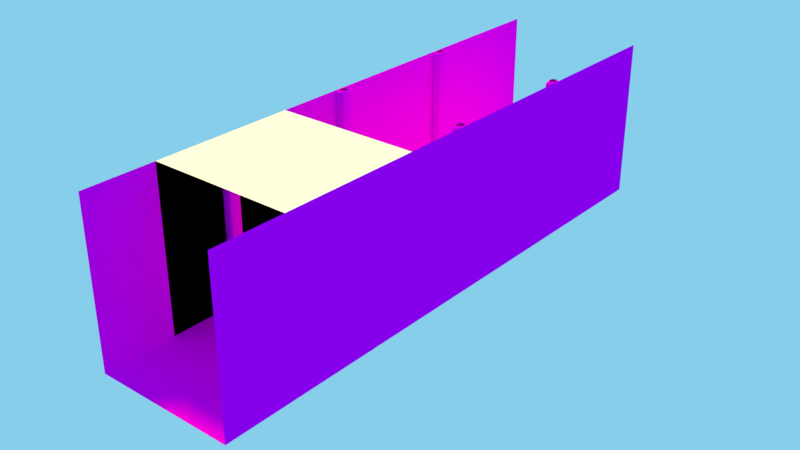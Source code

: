 # Source: walls_beams_floor01.blend  (saved by Blender 2.79.0; exported with 4.5.12 LTS)
import bpy
from mathutils import Matrix  # noqa: F401  (used for matrix-valued properties, if any)

bpy.ops.wm.read_factory_settings(use_empty=True)
scene = bpy.context.scene
scene.name = 'Scene'

# ---- collections
col_collection_1 = bpy.data.collections.new('Collection 1'); scene.collection.children.link(col_collection_1)

# ---- images (referenced by path relative to the original .blend; pixels are not part of the script)
import os
ASSET_DIR = os.environ.get("B2B_ASSET_DIR", "")  # directory of the original .blend (textures are referenced by path, not embedded)
HERE = os.path.dirname(os.path.abspath(__file__))  # packed textures are extracted next to this script under _unpacked/

def load_image(name, relpath, width, height, colorspace="sRGB"):
    """Load a texture the original file referenced (path relative to the .blend, or extracted next to this script)."""
    p = next((c for c in (os.path.join(HERE, relpath), os.path.join(ASSET_DIR, relpath)) if relpath and os.path.exists(c)), "")
    if p:
        img = bpy.data.images.load(p, check_existing=True)
        img.name = name
    else:  # same state as the original file: an image datablock whose file is absent (Cycles renders it pink)
        img = bpy.data.images.new(name, width, height)
        img.source = "FILE"
        img.filepath = "//" + (relpath or name)
    img.colorspace_settings.name = colorspace
    return img
img_oldwood01_jpg = load_image('oldWood01.jpg', 'oldWood01.jpg', 1024, 1024, 'sRGB')
img_stonewall01_jpg = load_image('stoneWall01.jpg', 'stoneWall01.jpg', 1024, 1024, 'sRGB')
img_stonefloor_jpg = load_image('stoneFloor.jpg', 'stoneFloor.jpg', 1024, 1024, 'sRGB')

# ---- materials (node trees are filled in below, after node groups)
mat_material_003 = bpy.data.materials.new('Material.003')
mat_material_003.alpha_threshold = 0.0
mat_material_003.preview_render_type = 'CUBE'
mat_material_003.roughness = 0.5
mat_material = bpy.data.materials.new('Material')
mat_material.alpha_threshold = 0.0
mat_material.preview_render_type = 'CUBE'
mat_material.roughness = 0.5
mat_material.line_color = (0.0, 0.0, 0.0, 1.0)
mat_floor = bpy.data.materials.new('floor')
mat_floor.alpha_threshold = 0.0
mat_floor.preview_render_type = 'FLAT'
mat_floor.roughness = 0.5
mat_wall = bpy.data.materials.new('wall')
mat_wall.alpha_threshold = 0.0
mat_wall.diffuse_color = (0.03522, 0.03522, 0.03522, 1.0)
mat_wall.roughness = 0.5
mat_wall_001 = bpy.data.materials.new('wall.001')
mat_wall_001.alpha_threshold = 0.0
mat_wall_001.roughness = 0.5

# ---- material node trees
mat_material_003.use_nodes = True; mat_material_003.node_tree.nodes.clear()
_N = mat_material_003.node_tree.nodes; _L = mat_material_003.node_tree.links
n0 = _N.new('ShaderNodeOutputMaterial'); n0.name = 'Material Output'; n0.location = (300, 300)
n1 = _N.new('ShaderNodeBsdfDiffuse'); n1.name = 'Diffuse BSDF'; n1.location = (10, 300)
n2 = _N.new('ShaderNodeTexImage'); n2.name = 'Image Texture'; n2.location = (-180, 300)
n2.width = 140
n2.image = img_oldwood01_jpg
_L.new(n1.outputs[0], n0.inputs[0])
_L.new(n2.outputs[0], n1.inputs[0])
n0.is_active_output = True
mat_material.use_nodes = True; mat_material.node_tree.nodes.clear()
_N = mat_material.node_tree.nodes; _L = mat_material.node_tree.links
n0 = _N.new('ShaderNodeOutputMaterial'); n0.name = 'Material Output'; n0.location = (300, 300)
n1 = _N.new('ShaderNodeBsdfDiffuse'); n1.name = 'Diffuse BSDF'; n1.location = (10, 300)
n2 = _N.new('ShaderNodeTexImage'); n2.name = 'Image Texture'; n2.location = (-180, 300)
n2.width = 140
n2.image = img_stonewall01_jpg
_L.new(n1.outputs[0], n0.inputs[0])
_L.new(n2.outputs[0], n1.inputs[0])
n0.is_active_output = True
mat_floor.use_nodes = True; mat_floor.node_tree.nodes.clear()
_N = mat_floor.node_tree.nodes; _L = mat_floor.node_tree.links
n0 = _N.new('ShaderNodeOutputMaterial'); n0.name = 'Material Output'; n0.location = (300, 300)
n1 = _N.new('ShaderNodeBsdfDiffuse'); n1.name = 'Diffuse BSDF'; n1.location = (10, 300)
n2 = _N.new('ShaderNodeTexImage'); n2.name = 'Image Texture'; n2.location = (-180, 300)
n2.width = 140
n2.image = img_stonefloor_jpg
_L.new(n1.outputs[0], n0.inputs[0])
_L.new(n2.outputs[0], n1.inputs[0])
n0.is_active_output = True

# ---- world
world_world = bpy.data.worlds.new('World'); scene.world = world_world
world_world.color = (0.2423, 0.6172, 0.8308)
world_world.use_sun_shadow = False
world_world.sun_shadow_jitter_overblur = 0.0
world_world.cycles.sampling_method = 'MANUAL'

# ---- lights
light_point_001 = bpy.data.lights.new('Point.001', 'SUN')
light_point_001.color = (0.7758, 0.5029, 0.04971)
light_point_001.transmission_factor = 0.0
light_point_001.angle = 0.1993
light_point_001.energy = 2.9
light_point_001.shadow_buffer_clip_start = 0.5
light_point_001.shadow_soft_size = 0.1
light_point_001.shadow_cascade_max_distance = 1000.0
light_point = bpy.data.lights.new('Point', 'SUN')
light_point.color = (0.7758, 0.5029, 0.04971)
light_point.transmission_factor = 0.0
light_point.angle = 0.1993
light_point.energy = 2.9
light_point.shadow_buffer_clip_start = 0.5
light_point.shadow_soft_size = 0.1
light_point.shadow_cascade_max_distance = 1000.0

# ---- meshes
me_cylinder_005 = bpy.data.meshes.new('Cylinder.005')
me_cylinder_005.from_pydata([(-0.04772, 0.05489, -1.139), (-0.02474, 0.02877, -1.139), (-0.03147, 0.04724, -1.139), (-0.02474, 0.02877, 1.139), (-0.04772, 0.05489, 1.139), (-0.03147, 0.04724, 1.139), (-0.02474, -0.02877, -1.139), (-0.04772, -0.05489, -1.139), (-0.03147, -0.04724, -1.139), (-0.04772, -0.05489, 1.139), (-0.02474, -0.02877, 1.139), (-0.03147, -0.04724, 1.139), (-0.08658, -0.05489, -1.139), (-0.1096, -0.02877, -1.139), (-0.1028, -0.04724, -1.139), (-0.1096, -0.02877, 1.139), (-0.08658, -0.05489, 1.139), (-0.1028, -0.04724, 1.139), (-0.1096, 0.02877, -1.139), (-0.08658, 0.05489, -1.139), (-0.1028, 0.04724, -1.139), (-0.08658, 0.05489, 1.139), (-0.1096, 0.02877, 1.139), (-0.1028, 0.04724, 1.139), (-0.01468, 0.0418, -1.127), (-0.03608, 0.06995, -1.125), (-0.02148, 0.08485, -1.092), (-0.00159, 0.06497, -1.092), (-0.02357, 0.05746, -1.13), (-0.01026, 0.0747, -1.111), (-0.02878, 0.08049, -1.11), (-0.007414, 0.07903, -1.092), (-0.005423, 0.05338, -1.111), (-0.01468, 0.0418, 1.127), (-0.00159, 0.06497, 1.092), (-0.02148, 0.08485, 1.092), (-0.03608, 0.06995, 1.125), (-0.005423, 0.05338, 1.111), (-0.01026, 0.0747, 1.111), (-0.007414, 0.07903, 1.092), (-0.02878, 0.08049, 1.11), (-0.02357, 0.05746, 1.13), (-0.01468, -0.0418, 1.127), (-0.03608, -0.06995, 1.125), (-0.02148, -0.08485, 1.092), (-0.00159, -0.06497, 1.092), (-0.02357, -0.05746, 1.13), (-0.01026, -0.0747, 1.111), (-0.02878, -0.08049, 1.11), (-0.007414, -0.07903, 1.092), (-0.005423, -0.05338, 1.111), (-0.01468, -0.0418, -1.127), (-0.00159, -0.06497, -1.092), (-0.02148, -0.08485, -1.092), (-0.03608, -0.06995, -1.125), (-0.005423, -0.05338, -1.111), (-0.01026, -0.0747, -1.111), (-0.007414, -0.07903, -1.092), (-0.02878, -0.08049, -1.11), (-0.02357, -0.05746, -1.13), (-0.09822, -0.06995, 1.125), (-0.1196, -0.0418, 1.127), (-0.1327, -0.06497, 1.092), (-0.1128, -0.08485, 1.092), (-0.1107, -0.05746, 1.13), (-0.124, -0.0747, 1.111), (-0.1289, -0.05338, 1.111), (-0.1269, -0.07903, 1.092), (-0.1055, -0.08049, 1.11), (-0.09822, -0.06995, -1.125), (-0.1128, -0.08485, -1.092), (-0.1327, -0.06497, -1.092), (-0.1196, -0.0418, -1.127), (-0.1055, -0.08049, -1.11), (-0.124, -0.0747, -1.111), (-0.1269, -0.07903, -1.092), (-0.1289, -0.05338, -1.111), (-0.1107, -0.05746, -1.13), (-0.1196, 0.0418, 1.127), (-0.09822, 0.06995, 1.125), (-0.1128, 0.08485, 1.092), (-0.1327, 0.06497, 1.092), (-0.1107, 0.05746, 1.13), (-0.124, 0.0747, 1.111), (-0.1055, 0.08049, 1.11), (-0.1269, 0.07903, 1.092), (-0.1289, 0.05338, 1.111), (-0.1196, 0.0418, -1.127), (-0.1327, 0.06497, -1.092), (-0.1128, 0.08485, -1.092), (-0.09822, 0.06995, -1.125), (-0.1289, 0.05338, -1.111), (-0.124, 0.0747, -1.111), (-0.1269, 0.07903, -1.092), (-0.1055, 0.08049, -1.11), (-0.1107, 0.05746, -1.13)], [], [(79, 21, 4, 36), (13, 72, 87, 18), (53, 44, 63, 70), (27, 34, 45, 52), (7, 54, 69, 12), (33, 3, 10, 42), (61, 15, 22, 78), (43, 9, 16, 60), (71, 62, 81, 88), (19, 90, 25, 0), (89, 80, 35, 26), (24, 28, 29, 32), (25, 30, 29, 28), (26, 31, 29, 30), (27, 32, 29, 31), (33, 37, 38, 41), (34, 39, 38, 37), (35, 40, 38, 39), (36, 41, 38, 40), (42, 46, 47, 50), (43, 48, 47, 46), (44, 49, 47, 48), (45, 50, 47, 49), (51, 55, 56, 59), (52, 57, 56, 55), (53, 58, 56, 57), (54, 59, 56, 58), (60, 64, 65, 68), (61, 66, 65, 64), (62, 67, 65, 66), (63, 68, 65, 67), (69, 73, 74, 77), (70, 75, 74, 73), (71, 76, 74, 75), (72, 77, 74, 76), (78, 82, 83, 86), (79, 84, 83, 82), (80, 85, 83, 84), (81, 86, 83, 85), (87, 91, 92, 95), (88, 93, 92, 91), (89, 94, 92, 93), (90, 95, 92, 94), (36, 4, 5, 41), (41, 5, 3, 33), (54, 7, 8, 59), (59, 8, 6, 51), (72, 13, 14, 77), (77, 14, 12, 69), (90, 19, 20, 95), (95, 20, 18, 87), (0, 25, 28, 2), (2, 28, 24, 1), (26, 35, 39, 31), (31, 39, 34, 27), (9, 43, 46, 11), (11, 46, 42, 10), (44, 53, 57, 49), (49, 57, 52, 45), (15, 61, 64, 17), (17, 64, 60, 16), (62, 71, 75, 67), (67, 75, 70, 63), (21, 79, 82, 23), (23, 82, 78, 22), (80, 89, 93, 85), (85, 93, 88, 81), (89, 26, 30, 94), (94, 30, 25, 90), (79, 36, 40, 84), (84, 40, 35, 80), (71, 88, 91, 76), (76, 91, 87, 72), (61, 78, 86, 66), (66, 86, 81, 62), (53, 70, 73, 58), (58, 73, 69, 54), (43, 60, 68, 48), (48, 68, 63, 44), (27, 52, 55, 32), (32, 55, 51, 24), (33, 42, 50, 37), (37, 50, 45, 34), (1, 24, 51, 6)])
me_cylinder_005.polygons.foreach_set('use_smooth', [0, 0, 1, 1, 0, 0, 0, 0, 1, 0, 1, 1, 1, 1, 1, 1, 1, 1, 1, 1, 1, 1, 1, 1, 1, 1, 1, 1, 1, 1, 1, 1, 1, 1, 1, 1, 1, 1, 1, 1, 1, 1, 1, 1, 1, 1, 1, 1, 1, 1, 1, 1, 1, 1, 1, 1, 1, 1, 1, 1, 1, 1, 1, 1, 1, 1, 1, 1, 1, 1, 1, 1, 1, 1, 1, 1, 1, 1, 1, 1, 1, 1, 1, 0])
_uv = me_cylinder_005.uv_layers.new(name='UVMap')
_uv.uv.foreach_set('vector', [0.1988, 0.9957, 0.1823, 1.0, 0.06773, 1.0, 0.05116, 0.9957, 0.4405, 0.5, 0.4547, 0.5037, 0.2953, 0.5037, 0.3095, 0.5, 0.04104, 0.3002, 0.959, 0.3002, 0.959, 0.4643, 0.04104, 0.4643, 0.04104, 0.05656, 0.959, 0.05656, 0.959, 0.2369, 0.04104, 0.2369, 0.6823, 0.5, 0.6988, 0.5043, 0.5512, 0.5043, 0.5677, 0.5, 0.9547, 0.9963, 0.9405, 1.0, 0.8095, 1.0, 0.7953, 0.9963, 0.4547, 0.9963, 0.4405, 1.0, 0.3095, 1.0, 0.2953, 0.9963, 0.6988, 0.9957, 0.6823, 1.0, 0.5677, 1.0, 0.5512, 0.9957, 0.04104, 0.5276, 0.959, 0.5276, 0.959, 0.7079, 0.04104, 0.7079, 0.1823, 0.5, 0.1988, 0.5043, 0.05116, 0.5043, 0.06773, 0.5, 0.04104, 0.7712, 0.959, 0.7712, 0.959, 0.9353, 0.04104, 0.9353, 0.03244, 0.0716, 0.03025, 0.02896, 0.03517, 0.02896, 0.03697, 0.07264, 0.03299, 0.9228, 0.03697, 0.9222, 0.03697, 0.9555, 0.03025, 0.971, 0.04104, 0.9353, 0.04104, 0.971, 0.03716, 0.971, 0.03697, 0.9222, 0.04104, 0.05656, 0.03697, 0.07264, 0.03697, 0.04305, 0.04104, 0.02896, 0.9676, 0.0716, 0.963, 0.07264, 0.963, 0.04305, 0.9697, 0.02896, 0.959, 0.05656, 0.959, 0.02896, 0.9628, 0.02896, 0.963, 0.07264, 0.959, 0.9353, 0.963, 0.9222, 0.963, 0.9555, 0.959, 0.971, 0.967, 0.9228, 0.9697, 0.971, 0.9648, 0.971, 0.963, 0.9222, 0.9676, 0.2218, 0.9697, 0.2645, 0.9634, 0.2649, 0.963, 0.2208, 0.967, 0.3127, 0.963, 0.3133, 0.9634, 0.2649, 0.9697, 0.2645, 0.959, 0.3002, 0.959, 0.2645, 0.9634, 0.2649, 0.963, 0.3133, 0.959, 0.2369, 0.963, 0.2208, 0.9634, 0.2649, 0.959, 0.2645, 0.03244, 0.2218, 0.03697, 0.2208, 0.03657, 0.2649, 0.03025, 0.2645, 0.04104, 0.2369, 0.04104, 0.2645, 0.03657, 0.2649, 0.03697, 0.2208, 0.04104, 0.3002, 0.03697, 0.3133, 0.03657, 0.2649, 0.04104, 0.2645, 0.03299, 0.3127, 0.03025, 0.2645, 0.03657, 0.2649, 0.03697, 0.3133, 0.967, 0.4518, 0.9697, 0.5, 0.9634, 0.4996, 0.963, 0.4512, 0.9676, 0.5426, 0.963, 0.5437, 0.9634, 0.4996, 0.9697, 0.5, 0.959, 0.5276, 0.959, 0.5, 0.9634, 0.4996, 0.963, 0.5437, 0.959, 0.4643, 0.963, 0.4512, 0.9634, 0.4996, 0.959, 0.5, 0.03299, 0.4518, 0.03697, 0.4512, 0.03657, 0.4996, 0.03025, 0.5, 0.04104, 0.4643, 0.04104, 0.5, 0.03657, 0.4996, 0.03697, 0.4512, 0.04104, 0.5276, 0.03697, 0.5437, 0.03657, 0.4996, 0.04104, 0.5, 0.03244, 0.5426, 0.03025, 0.5, 0.03657, 0.4996, 0.03697, 0.5437, 0.9676, 0.6929, 0.9697, 0.7355, 0.9634, 0.7359, 0.963, 0.6918, 0.967, 0.7837, 0.963, 0.7844, 0.9634, 0.7359, 0.9697, 0.7355, 0.959, 0.7712, 0.959, 0.7355, 0.9634, 0.7359, 0.963, 0.7844, 0.959, 0.7079, 0.963, 0.6918, 0.9634, 0.7359, 0.959, 0.7355, 0.03244, 0.6929, 0.03697, 0.6918, 0.03657, 0.7359, 0.03025, 0.7355, 0.04104, 0.7079, 0.04104, 0.7355, 0.03657, 0.7359, 0.03697, 0.6918, 0.04104, 0.7712, 0.03697, 0.7844, 0.03657, 0.7359, 0.04104, 0.7355, 0.03299, 0.7837, 0.03025, 0.7355, 0.03657, 0.7359, 0.03697, 0.7844, 0.967, 0.9228, 0.971, 0.9072, 0.971, 0.971, 0.9697, 0.971, 0.9697, 0.02896, 0.971, 0.02896, 0.971, 0.085, 0.9676, 0.0716, 0.03299, 0.3127, 0.02896, 0.3283, 0.02896, 0.2645, 0.03025, 0.2645, 0.03025, 0.2645, 0.02896, 0.2645, 0.02896, 0.2084, 0.03244, 0.2218, 0.03244, 0.5426, 0.02896, 0.556, 0.02896, 0.5, 0.03025, 0.5, 0.03025, 0.5, 0.02896, 0.5, 0.02896, 0.4362, 0.03299, 0.4518, 0.03299, 0.7837, 0.02896, 0.7993, 0.02896, 0.7355, 0.03025, 0.7355, 0.03025, 0.7355, 0.02896, 0.7355, 0.02896, 0.6795, 0.03244, 0.6929, 0.02896, 0.9072, 0.03299, 0.9228, 0.03025, 0.971, 0.02896, 0.971, 0.02896, 0.02896, 0.03025, 0.02896, 0.03244, 0.0716, 0.02896, 0.085, 0.04104, 0.9353, 0.959, 0.9353, 0.959, 0.971, 0.04104, 0.971, 0.04104, 0.02896, 0.959, 0.02896, 0.959, 0.05656, 0.04104, 0.05656, 0.971, 0.3283, 0.967, 0.3127, 0.9697, 0.2645, 0.971, 0.2645, 0.971, 0.2645, 0.9697, 0.2645, 0.9676, 0.2218, 0.971, 0.2084, 0.959, 0.3002, 0.04104, 0.3002, 0.04104, 0.2645, 0.959, 0.2645, 0.959, 0.2645, 0.04104, 0.2645, 0.04104, 0.2369, 0.959, 0.2369, 0.971, 0.556, 0.9676, 0.5426, 0.9697, 0.5, 0.971, 0.5, 0.971, 0.5, 0.9697, 0.5, 0.967, 0.4518, 0.971, 0.4362, 0.959, 0.5276, 0.04104, 0.5276, 0.04104, 0.5, 0.959, 0.5, 0.959, 0.5, 0.04104, 0.5, 0.04104, 0.4643, 0.959, 0.4643, 0.971, 0.7993, 0.967, 0.7837, 0.9697, 0.7355, 0.971, 0.7355, 0.971, 0.7355, 0.9697, 0.7355, 0.9676, 0.6929, 0.971, 0.6795, 0.959, 0.7712, 0.04104, 0.7712, 0.04104, 0.7355, 0.959, 0.7355, 0.959, 0.7355, 0.04104, 0.7355, 0.04104, 0.7079, 0.959, 0.7079, 0.04104, 0.7712, 0.04104, 0.9353, 0.03697, 0.9222, 0.03697, 0.7844, 0.03697, 0.7844, 0.03697, 0.9222, 0.03299, 0.9228, 0.03299, 0.7837, 0.967, 0.7837, 0.967, 0.9228, 0.963, 0.9222, 0.963, 0.7844, 0.963, 0.7844, 0.963, 0.9222, 0.959, 0.9353, 0.959, 0.7712, 0.04104, 0.5276, 0.04104, 0.7079, 0.03697, 0.6918, 0.03697, 0.5437, 0.03697, 0.5437, 0.03697, 0.6918, 0.03244, 0.6929, 0.03244, 0.5426, 0.9676, 0.5426, 0.9676, 0.6929, 0.963, 0.6918, 0.963, 0.5437, 0.963, 0.5437, 0.963, 0.6918, 0.959, 0.7079, 0.959, 0.5276, 0.04104, 0.3002, 0.04104, 0.4643, 0.03697, 0.4512, 0.03697, 0.3133, 0.03697, 0.3133, 0.03697, 0.4512, 0.03299, 0.4518, 0.03299, 0.3127, 0.967, 0.3127, 0.967, 0.4518, 0.963, 0.4512, 0.963, 0.3133, 0.963, 0.3133, 0.963, 0.4512, 0.959, 0.4643, 0.959, 0.3002, 0.04104, 0.05656, 0.04104, 0.2369, 0.03697, 0.2208, 0.03697, 0.07264, 0.03697, 0.07264, 0.03697, 0.2208, 0.03244, 0.2218, 0.03244, 0.0716, 0.9676, 0.0716, 0.9676, 0.2218, 0.963, 0.2208, 0.963, 0.07264, 0.963, 0.07264, 0.963, 0.2208, 0.959, 0.2369, 0.959, 0.05656, 0.9405, 0.5, 0.9547, 0.5037, 0.7953, 0.5037, 0.8095, 0.5])
me_cylinder_005.materials.append(mat_material_003)
me_cylinder_005.use_remesh_preserve_volume = False
me_cylinder_005.use_remesh_preserve_attributes = False
me_cylinder_005.use_mirror_vertex_groups = False
me_cylinder_005.update()
me_cylinder_004 = bpy.data.meshes.new('Cylinder.004')
me_cylinder_004.from_pydata([(-0.04772, 0.05489, -1.139), (-0.02474, 0.02877, -1.139), (-0.03147, 0.04724, -1.139), (-0.02474, 0.02877, 1.139), (-0.04772, 0.05489, 1.139), (-0.03147, 0.04724, 1.139), (-0.02474, -0.02877, -1.139), (-0.04772, -0.05489, -1.139), (-0.03147, -0.04724, -1.139), (-0.04772, -0.05489, 1.139), (-0.02474, -0.02877, 1.139), (-0.03147, -0.04724, 1.139), (-0.08658, -0.05489, -1.139), (-0.1096, -0.02877, -1.139), (-0.1028, -0.04724, -1.139), (-0.1096, -0.02877, 1.139), (-0.08658, -0.05489, 1.139), (-0.1028, -0.04724, 1.139), (-0.1096, 0.02877, -1.139), (-0.08658, 0.05489, -1.139), (-0.1028, 0.04724, -1.139), (-0.08658, 0.05489, 1.139), (-0.1096, 0.02877, 1.139), (-0.1028, 0.04724, 1.139), (-0.01468, 0.0418, -1.127), (-0.03608, 0.06995, -1.125), (-0.02148, 0.08485, -1.092), (-0.00159, 0.06497, -1.092), (-0.02357, 0.05746, -1.13), (-0.01026, 0.0747, -1.111), (-0.02878, 0.08049, -1.11), (-0.007414, 0.07903, -1.092), (-0.005423, 0.05338, -1.111), (-0.01468, 0.0418, 1.127), (-0.00159, 0.06497, 1.092), (-0.02148, 0.08485, 1.092), (-0.03608, 0.06995, 1.125), (-0.005423, 0.05338, 1.111), (-0.01026, 0.0747, 1.111), (-0.007414, 0.07903, 1.092), (-0.02878, 0.08049, 1.11), (-0.02357, 0.05746, 1.13), (-0.01468, -0.0418, 1.127), (-0.03608, -0.06995, 1.125), (-0.02148, -0.08485, 1.092), (-0.00159, -0.06497, 1.092), (-0.02357, -0.05746, 1.13), (-0.01026, -0.0747, 1.111), (-0.02878, -0.08049, 1.11), (-0.007414, -0.07903, 1.092), (-0.005423, -0.05338, 1.111), (-0.01468, -0.0418, -1.127), (-0.00159, -0.06497, -1.092), (-0.02148, -0.08485, -1.092), (-0.03608, -0.06995, -1.125), (-0.005423, -0.05338, -1.111), (-0.01026, -0.0747, -1.111), (-0.007414, -0.07903, -1.092), (-0.02878, -0.08049, -1.11), (-0.02357, -0.05746, -1.13), (-0.09822, -0.06995, 1.125), (-0.1196, -0.0418, 1.127), (-0.1327, -0.06497, 1.092), (-0.1128, -0.08485, 1.092), (-0.1107, -0.05746, 1.13), (-0.124, -0.0747, 1.111), (-0.1289, -0.05338, 1.111), (-0.1269, -0.07903, 1.092), (-0.1055, -0.08049, 1.11), (-0.09822, -0.06995, -1.125), (-0.1128, -0.08485, -1.092), (-0.1327, -0.06497, -1.092), (-0.1196, -0.0418, -1.127), (-0.1055, -0.08049, -1.11), (-0.124, -0.0747, -1.111), (-0.1269, -0.07903, -1.092), (-0.1289, -0.05338, -1.111), (-0.1107, -0.05746, -1.13), (-0.1196, 0.0418, 1.127), (-0.09822, 0.06995, 1.125), (-0.1128, 0.08485, 1.092), (-0.1327, 0.06497, 1.092), (-0.1107, 0.05746, 1.13), (-0.124, 0.0747, 1.111), (-0.1055, 0.08049, 1.11), (-0.1269, 0.07903, 1.092), (-0.1289, 0.05338, 1.111), (-0.1196, 0.0418, -1.127), (-0.1327, 0.06497, -1.092), (-0.1128, 0.08485, -1.092), (-0.09822, 0.06995, -1.125), (-0.1289, 0.05338, -1.111), (-0.124, 0.0747, -1.111), (-0.1269, 0.07903, -1.092), (-0.1055, 0.08049, -1.11), (-0.1107, 0.05746, -1.13)], [], [(79, 21, 4, 36), (13, 72, 87, 18), (53, 44, 63, 70), (27, 34, 45, 52), (7, 54, 69, 12), (33, 3, 10, 42), (61, 15, 22, 78), (43, 9, 16, 60), (71, 62, 81, 88), (19, 90, 25, 0), (89, 80, 35, 26), (24, 28, 29, 32), (25, 30, 29, 28), (26, 31, 29, 30), (27, 32, 29, 31), (33, 37, 38, 41), (34, 39, 38, 37), (35, 40, 38, 39), (36, 41, 38, 40), (42, 46, 47, 50), (43, 48, 47, 46), (44, 49, 47, 48), (45, 50, 47, 49), (51, 55, 56, 59), (52, 57, 56, 55), (53, 58, 56, 57), (54, 59, 56, 58), (60, 64, 65, 68), (61, 66, 65, 64), (62, 67, 65, 66), (63, 68, 65, 67), (69, 73, 74, 77), (70, 75, 74, 73), (71, 76, 74, 75), (72, 77, 74, 76), (78, 82, 83, 86), (79, 84, 83, 82), (80, 85, 83, 84), (81, 86, 83, 85), (87, 91, 92, 95), (88, 93, 92, 91), (89, 94, 92, 93), (90, 95, 92, 94), (36, 4, 5, 41), (41, 5, 3, 33), (54, 7, 8, 59), (59, 8, 6, 51), (72, 13, 14, 77), (77, 14, 12, 69), (90, 19, 20, 95), (95, 20, 18, 87), (0, 25, 28, 2), (2, 28, 24, 1), (26, 35, 39, 31), (31, 39, 34, 27), (9, 43, 46, 11), (11, 46, 42, 10), (44, 53, 57, 49), (49, 57, 52, 45), (15, 61, 64, 17), (17, 64, 60, 16), (62, 71, 75, 67), (67, 75, 70, 63), (21, 79, 82, 23), (23, 82, 78, 22), (80, 89, 93, 85), (85, 93, 88, 81), (89, 26, 30, 94), (94, 30, 25, 90), (79, 36, 40, 84), (84, 40, 35, 80), (71, 88, 91, 76), (76, 91, 87, 72), (61, 78, 86, 66), (66, 86, 81, 62), (53, 70, 73, 58), (58, 73, 69, 54), (43, 60, 68, 48), (48, 68, 63, 44), (27, 52, 55, 32), (32, 55, 51, 24), (33, 42, 50, 37), (37, 50, 45, 34), (1, 24, 51, 6)])
me_cylinder_004.polygons.foreach_set('use_smooth', [0, 0, 1, 1, 0, 0, 0, 0, 1, 0, 1, 1, 1, 1, 1, 1, 1, 1, 1, 1, 1, 1, 1, 1, 1, 1, 1, 1, 1, 1, 1, 1, 1, 1, 1, 1, 1, 1, 1, 1, 1, 1, 1, 1, 1, 1, 1, 1, 1, 1, 1, 1, 1, 1, 1, 1, 1, 1, 1, 1, 1, 1, 1, 1, 1, 1, 1, 1, 1, 1, 1, 1, 1, 1, 1, 1, 1, 1, 1, 1, 1, 1, 1, 0])
_uv = me_cylinder_004.uv_layers.new(name='UVMap')
_uv.uv.foreach_set('vector', [0.1988, 0.9957, 0.1823, 1.0, 0.06773, 1.0, 0.05116, 0.9957, 0.4405, 0.5, 0.4547, 0.5037, 0.2953, 0.5037, 0.3095, 0.5, 0.04104, 0.3002, 0.959, 0.3002, 0.959, 0.4643, 0.04104, 0.4643, 0.04104, 0.05656, 0.959, 0.05656, 0.959, 0.2369, 0.04104, 0.2369, 0.6823, 0.5, 0.6988, 0.5043, 0.5512, 0.5043, 0.5677, 0.5, 0.9547, 0.9963, 0.9405, 1.0, 0.8095, 1.0, 0.7953, 0.9963, 0.4547, 0.9963, 0.4405, 1.0, 0.3095, 1.0, 0.2953, 0.9963, 0.6988, 0.9957, 0.6823, 1.0, 0.5677, 1.0, 0.5512, 0.9957, 0.04104, 0.5276, 0.959, 0.5276, 0.959, 0.7079, 0.04104, 0.7079, 0.1823, 0.5, 0.1988, 0.5043, 0.05116, 0.5043, 0.06773, 0.5, 0.04104, 0.7712, 0.959, 0.7712, 0.959, 0.9353, 0.04104, 0.9353, 0.03244, 0.0716, 0.03025, 0.02896, 0.03517, 0.02896, 0.03697, 0.07264, 0.03299, 0.9228, 0.03697, 0.9222, 0.03697, 0.9555, 0.03025, 0.971, 0.04104, 0.9353, 0.04104, 0.971, 0.03716, 0.971, 0.03697, 0.9222, 0.04104, 0.05656, 0.03697, 0.07264, 0.03697, 0.04305, 0.04104, 0.02896, 0.9676, 0.0716, 0.963, 0.07264, 0.963, 0.04305, 0.9697, 0.02896, 0.959, 0.05656, 0.959, 0.02896, 0.9628, 0.02896, 0.963, 0.07264, 0.959, 0.9353, 0.963, 0.9222, 0.963, 0.9555, 0.959, 0.971, 0.967, 0.9228, 0.9697, 0.971, 0.9648, 0.971, 0.963, 0.9222, 0.9676, 0.2218, 0.9697, 0.2645, 0.9634, 0.2649, 0.963, 0.2208, 0.967, 0.3127, 0.963, 0.3133, 0.9634, 0.2649, 0.9697, 0.2645, 0.959, 0.3002, 0.959, 0.2645, 0.9634, 0.2649, 0.963, 0.3133, 0.959, 0.2369, 0.963, 0.2208, 0.9634, 0.2649, 0.959, 0.2645, 0.03244, 0.2218, 0.03697, 0.2208, 0.03657, 0.2649, 0.03025, 0.2645, 0.04104, 0.2369, 0.04104, 0.2645, 0.03657, 0.2649, 0.03697, 0.2208, 0.04104, 0.3002, 0.03697, 0.3133, 0.03657, 0.2649, 0.04104, 0.2645, 0.03299, 0.3127, 0.03025, 0.2645, 0.03657, 0.2649, 0.03697, 0.3133, 0.967, 0.4518, 0.9697, 0.5, 0.9634, 0.4996, 0.963, 0.4512, 0.9676, 0.5426, 0.963, 0.5437, 0.9634, 0.4996, 0.9697, 0.5, 0.959, 0.5276, 0.959, 0.5, 0.9634, 0.4996, 0.963, 0.5437, 0.959, 0.4643, 0.963, 0.4512, 0.9634, 0.4996, 0.959, 0.5, 0.03299, 0.4518, 0.03697, 0.4512, 0.03657, 0.4996, 0.03025, 0.5, 0.04104, 0.4643, 0.04104, 0.5, 0.03657, 0.4996, 0.03697, 0.4512, 0.04104, 0.5276, 0.03697, 0.5437, 0.03657, 0.4996, 0.04104, 0.5, 0.03244, 0.5426, 0.03025, 0.5, 0.03657, 0.4996, 0.03697, 0.5437, 0.9676, 0.6929, 0.9697, 0.7355, 0.9634, 0.7359, 0.963, 0.6918, 0.967, 0.7837, 0.963, 0.7844, 0.9634, 0.7359, 0.9697, 0.7355, 0.959, 0.7712, 0.959, 0.7355, 0.9634, 0.7359, 0.963, 0.7844, 0.959, 0.7079, 0.963, 0.6918, 0.9634, 0.7359, 0.959, 0.7355, 0.03244, 0.6929, 0.03697, 0.6918, 0.03657, 0.7359, 0.03025, 0.7355, 0.04104, 0.7079, 0.04104, 0.7355, 0.03657, 0.7359, 0.03697, 0.6918, 0.04104, 0.7712, 0.03697, 0.7844, 0.03657, 0.7359, 0.04104, 0.7355, 0.03299, 0.7837, 0.03025, 0.7355, 0.03657, 0.7359, 0.03697, 0.7844, 0.967, 0.9228, 0.971, 0.9072, 0.971, 0.971, 0.9697, 0.971, 0.9697, 0.02896, 0.971, 0.02896, 0.971, 0.085, 0.9676, 0.0716, 0.03299, 0.3127, 0.02896, 0.3283, 0.02896, 0.2645, 0.03025, 0.2645, 0.03025, 0.2645, 0.02896, 0.2645, 0.02896, 0.2084, 0.03244, 0.2218, 0.03244, 0.5426, 0.02896, 0.556, 0.02896, 0.5, 0.03025, 0.5, 0.03025, 0.5, 0.02896, 0.5, 0.02896, 0.4362, 0.03299, 0.4518, 0.03299, 0.7837, 0.02896, 0.7993, 0.02896, 0.7355, 0.03025, 0.7355, 0.03025, 0.7355, 0.02896, 0.7355, 0.02896, 0.6795, 0.03244, 0.6929, 0.02896, 0.9072, 0.03299, 0.9228, 0.03025, 0.971, 0.02896, 0.971, 0.02896, 0.02896, 0.03025, 0.02896, 0.03244, 0.0716, 0.02896, 0.085, 0.04104, 0.9353, 0.959, 0.9353, 0.959, 0.971, 0.04104, 0.971, 0.04104, 0.02896, 0.959, 0.02896, 0.959, 0.05656, 0.04104, 0.05656, 0.971, 0.3283, 0.967, 0.3127, 0.9697, 0.2645, 0.971, 0.2645, 0.971, 0.2645, 0.9697, 0.2645, 0.9676, 0.2218, 0.971, 0.2084, 0.959, 0.3002, 0.04104, 0.3002, 0.04104, 0.2645, 0.959, 0.2645, 0.959, 0.2645, 0.04104, 0.2645, 0.04104, 0.2369, 0.959, 0.2369, 0.971, 0.556, 0.9676, 0.5426, 0.9697, 0.5, 0.971, 0.5, 0.971, 0.5, 0.9697, 0.5, 0.967, 0.4518, 0.971, 0.4362, 0.959, 0.5276, 0.04104, 0.5276, 0.04104, 0.5, 0.959, 0.5, 0.959, 0.5, 0.04104, 0.5, 0.04104, 0.4643, 0.959, 0.4643, 0.971, 0.7993, 0.967, 0.7837, 0.9697, 0.7355, 0.971, 0.7355, 0.971, 0.7355, 0.9697, 0.7355, 0.9676, 0.6929, 0.971, 0.6795, 0.959, 0.7712, 0.04104, 0.7712, 0.04104, 0.7355, 0.959, 0.7355, 0.959, 0.7355, 0.04104, 0.7355, 0.04104, 0.7079, 0.959, 0.7079, 0.04104, 0.7712, 0.04104, 0.9353, 0.03697, 0.9222, 0.03697, 0.7844, 0.03697, 0.7844, 0.03697, 0.9222, 0.03299, 0.9228, 0.03299, 0.7837, 0.967, 0.7837, 0.967, 0.9228, 0.963, 0.9222, 0.963, 0.7844, 0.963, 0.7844, 0.963, 0.9222, 0.959, 0.9353, 0.959, 0.7712, 0.04104, 0.5276, 0.04104, 0.7079, 0.03697, 0.6918, 0.03697, 0.5437, 0.03697, 0.5437, 0.03697, 0.6918, 0.03244, 0.6929, 0.03244, 0.5426, 0.9676, 0.5426, 0.9676, 0.6929, 0.963, 0.6918, 0.963, 0.5437, 0.963, 0.5437, 0.963, 0.6918, 0.959, 0.7079, 0.959, 0.5276, 0.04104, 0.3002, 0.04104, 0.4643, 0.03697, 0.4512, 0.03697, 0.3133, 0.03697, 0.3133, 0.03697, 0.4512, 0.03299, 0.4518, 0.03299, 0.3127, 0.967, 0.3127, 0.967, 0.4518, 0.963, 0.4512, 0.963, 0.3133, 0.963, 0.3133, 0.963, 0.4512, 0.959, 0.4643, 0.959, 0.3002, 0.04104, 0.05656, 0.04104, 0.2369, 0.03697, 0.2208, 0.03697, 0.07264, 0.03697, 0.07264, 0.03697, 0.2208, 0.03244, 0.2218, 0.03244, 0.0716, 0.9676, 0.0716, 0.9676, 0.2218, 0.963, 0.2208, 0.963, 0.07264, 0.963, 0.07264, 0.963, 0.2208, 0.959, 0.2369, 0.959, 0.05656, 0.9405, 0.5, 0.9547, 0.5037, 0.7953, 0.5037, 0.8095, 0.5])
me_cylinder_004.materials.append(mat_material_003)
me_cylinder_004.use_remesh_preserve_volume = False
me_cylinder_004.use_remesh_preserve_attributes = False
me_cylinder_004.use_mirror_vertex_groups = False
me_cylinder_004.update()
me_cube_011 = bpy.data.meshes.new('Cube.011')
me_cube_011.from_pydata([(1.0, 1.0, -1.0), (1.0, -1.0, -1.0), (1.0, 1.0, 1.275), (1.0, -1.0, 1.275)], [], [(0, 2, 3, 1)])
_uv = me_cube_011.uv_layers.new(name='UVMap')
_uv.uv.foreach_set('vector', [0.0, 0.0, 2.464e-07, 1.0, 1.0, 1.0, 1.0, 0.0])
me_cube_011.materials.append(mat_material)
me_cube_011.use_remesh_preserve_volume = False
me_cube_011.use_remesh_preserve_attributes = False
me_cube_011.use_mirror_vertex_groups = False
me_cube_011.update()
me_cube_010 = bpy.data.meshes.new('Cube.010')
me_cube_010.from_pydata([(1.0, 1.0, -1.0), (1.0, -1.0, -1.0), (1.0, 1.0, 1.275), (1.0, -1.0, 1.275)], [], [(0, 2, 3, 1)])
_uv = me_cube_010.uv_layers.new(name='UVMap')
_uv.uv.foreach_set('vector', [0.0, 0.0, 2.464e-07, 1.0, 1.0, 1.0, 1.0, 0.0])
me_cube_010.materials.append(mat_material)
me_cube_010.use_remesh_preserve_volume = False
me_cube_010.use_remesh_preserve_attributes = False
me_cube_010.use_mirror_vertex_groups = False
me_cube_010.update()
me_cylinder_003 = bpy.data.meshes.new('Cylinder.003')
me_cylinder_003.from_pydata([(-0.04772, 0.05489, -1.139), (-0.02474, 0.02877, -1.139), (-0.03147, 0.04724, -1.139), (-0.02474, 0.02877, 1.139), (-0.04772, 0.05489, 1.139), (-0.03147, 0.04724, 1.139), (-0.02474, -0.02877, -1.139), (-0.04772, -0.05489, -1.139), (-0.03147, -0.04724, -1.139), (-0.04772, -0.05489, 1.139), (-0.02474, -0.02877, 1.139), (-0.03147, -0.04724, 1.139), (-0.08658, -0.05489, -1.139), (-0.1096, -0.02877, -1.139), (-0.1028, -0.04724, -1.139), (-0.1096, -0.02877, 1.139), (-0.08658, -0.05489, 1.139), (-0.1028, -0.04724, 1.139), (-0.1096, 0.02877, -1.139), (-0.08658, 0.05489, -1.139), (-0.1028, 0.04724, -1.139), (-0.08658, 0.05489, 1.139), (-0.1096, 0.02877, 1.139), (-0.1028, 0.04724, 1.139), (-0.01468, 0.0418, -1.127), (-0.03608, 0.06995, -1.125), (-0.02148, 0.08485, -1.092), (-0.00159, 0.06497, -1.092), (-0.02357, 0.05746, -1.13), (-0.01026, 0.0747, -1.111), (-0.02878, 0.08049, -1.11), (-0.007414, 0.07903, -1.092), (-0.005423, 0.05338, -1.111), (-0.01468, 0.0418, 1.127), (-0.00159, 0.06497, 1.092), (-0.02148, 0.08485, 1.092), (-0.03608, 0.06995, 1.125), (-0.005423, 0.05338, 1.111), (-0.01026, 0.0747, 1.111), (-0.007414, 0.07903, 1.092), (-0.02878, 0.08049, 1.11), (-0.02357, 0.05746, 1.13), (-0.01468, -0.0418, 1.127), (-0.03608, -0.06995, 1.125), (-0.02148, -0.08485, 1.092), (-0.00159, -0.06497, 1.092), (-0.02357, -0.05746, 1.13), (-0.01026, -0.0747, 1.111), (-0.02878, -0.08049, 1.11), (-0.007414, -0.07903, 1.092), (-0.005423, -0.05338, 1.111), (-0.01468, -0.0418, -1.127), (-0.00159, -0.06497, -1.092), (-0.02148, -0.08485, -1.092), (-0.03608, -0.06995, -1.125), (-0.005423, -0.05338, -1.111), (-0.01026, -0.0747, -1.111), (-0.007414, -0.07903, -1.092), (-0.02878, -0.08049, -1.11), (-0.02357, -0.05746, -1.13), (-0.09822, -0.06995, 1.125), (-0.1196, -0.0418, 1.127), (-0.1327, -0.06497, 1.092), (-0.1128, -0.08485, 1.092), (-0.1107, -0.05746, 1.13), (-0.124, -0.0747, 1.111), (-0.1289, -0.05338, 1.111), (-0.1269, -0.07903, 1.092), (-0.1055, -0.08049, 1.11), (-0.09822, -0.06995, -1.125), (-0.1128, -0.08485, -1.092), (-0.1327, -0.06497, -1.092), (-0.1196, -0.0418, -1.127), (-0.1055, -0.08049, -1.11), (-0.124, -0.0747, -1.111), (-0.1269, -0.07903, -1.092), (-0.1289, -0.05338, -1.111), (-0.1107, -0.05746, -1.13), (-0.1196, 0.0418, 1.127), (-0.09822, 0.06995, 1.125), (-0.1128, 0.08485, 1.092), (-0.1327, 0.06497, 1.092), (-0.1107, 0.05746, 1.13), (-0.124, 0.0747, 1.111), (-0.1055, 0.08049, 1.11), (-0.1269, 0.07903, 1.092), (-0.1289, 0.05338, 1.111), (-0.1196, 0.0418, -1.127), (-0.1327, 0.06497, -1.092), (-0.1128, 0.08485, -1.092), (-0.09822, 0.06995, -1.125), (-0.1289, 0.05338, -1.111), (-0.124, 0.0747, -1.111), (-0.1269, 0.07903, -1.092), (-0.1055, 0.08049, -1.11), (-0.1107, 0.05746, -1.13)], [], [(79, 21, 4, 36), (13, 72, 87, 18), (53, 44, 63, 70), (27, 34, 45, 52), (7, 54, 69, 12), (33, 3, 10, 42), (61, 15, 22, 78), (43, 9, 16, 60), (71, 62, 81, 88), (19, 90, 25, 0), (89, 80, 35, 26), (24, 28, 29, 32), (25, 30, 29, 28), (26, 31, 29, 30), (27, 32, 29, 31), (33, 37, 38, 41), (34, 39, 38, 37), (35, 40, 38, 39), (36, 41, 38, 40), (42, 46, 47, 50), (43, 48, 47, 46), (44, 49, 47, 48), (45, 50, 47, 49), (51, 55, 56, 59), (52, 57, 56, 55), (53, 58, 56, 57), (54, 59, 56, 58), (60, 64, 65, 68), (61, 66, 65, 64), (62, 67, 65, 66), (63, 68, 65, 67), (69, 73, 74, 77), (70, 75, 74, 73), (71, 76, 74, 75), (72, 77, 74, 76), (78, 82, 83, 86), (79, 84, 83, 82), (80, 85, 83, 84), (81, 86, 83, 85), (87, 91, 92, 95), (88, 93, 92, 91), (89, 94, 92, 93), (90, 95, 92, 94), (36, 4, 5, 41), (41, 5, 3, 33), (54, 7, 8, 59), (59, 8, 6, 51), (72, 13, 14, 77), (77, 14, 12, 69), (90, 19, 20, 95), (95, 20, 18, 87), (0, 25, 28, 2), (2, 28, 24, 1), (26, 35, 39, 31), (31, 39, 34, 27), (9, 43, 46, 11), (11, 46, 42, 10), (44, 53, 57, 49), (49, 57, 52, 45), (15, 61, 64, 17), (17, 64, 60, 16), (62, 71, 75, 67), (67, 75, 70, 63), (21, 79, 82, 23), (23, 82, 78, 22), (80, 89, 93, 85), (85, 93, 88, 81), (89, 26, 30, 94), (94, 30, 25, 90), (79, 36, 40, 84), (84, 40, 35, 80), (71, 88, 91, 76), (76, 91, 87, 72), (61, 78, 86, 66), (66, 86, 81, 62), (53, 70, 73, 58), (58, 73, 69, 54), (43, 60, 68, 48), (48, 68, 63, 44), (27, 52, 55, 32), (32, 55, 51, 24), (33, 42, 50, 37), (37, 50, 45, 34), (1, 24, 51, 6)])
me_cylinder_003.polygons.foreach_set('use_smooth', [0, 0, 1, 1, 0, 0, 0, 0, 1, 0, 1, 1, 1, 1, 1, 1, 1, 1, 1, 1, 1, 1, 1, 1, 1, 1, 1, 1, 1, 1, 1, 1, 1, 1, 1, 1, 1, 1, 1, 1, 1, 1, 1, 1, 1, 1, 1, 1, 1, 1, 1, 1, 1, 1, 1, 1, 1, 1, 1, 1, 1, 1, 1, 1, 1, 1, 1, 1, 1, 1, 1, 1, 1, 1, 1, 1, 1, 1, 1, 1, 1, 1, 1, 0])
_uv = me_cylinder_003.uv_layers.new(name='UVMap')
_uv.uv.foreach_set('vector', [0.1988, 0.9957, 0.1823, 1.0, 0.06773, 1.0, 0.05116, 0.9957, 0.4405, 0.5, 0.4547, 0.5037, 0.2953, 0.5037, 0.3095, 0.5, 0.04104, 0.3002, 0.959, 0.3002, 0.959, 0.4643, 0.04104, 0.4643, 0.04104, 0.05656, 0.959, 0.05656, 0.959, 0.2369, 0.04104, 0.2369, 0.6823, 0.5, 0.6988, 0.5043, 0.5512, 0.5043, 0.5677, 0.5, 0.9547, 0.9963, 0.9405, 1.0, 0.8095, 1.0, 0.7953, 0.9963, 0.4547, 0.9963, 0.4405, 1.0, 0.3095, 1.0, 0.2953, 0.9963, 0.6988, 0.9957, 0.6823, 1.0, 0.5677, 1.0, 0.5512, 0.9957, 0.04104, 0.5276, 0.959, 0.5276, 0.959, 0.7079, 0.04104, 0.7079, 0.1823, 0.5, 0.1988, 0.5043, 0.05116, 0.5043, 0.06773, 0.5, 0.04104, 0.7712, 0.959, 0.7712, 0.959, 0.9353, 0.04104, 0.9353, 0.03244, 0.0716, 0.03025, 0.02896, 0.03517, 0.02896, 0.03697, 0.07264, 0.03299, 0.9228, 0.03697, 0.9222, 0.03697, 0.9555, 0.03025, 0.971, 0.04104, 0.9353, 0.04104, 0.971, 0.03716, 0.971, 0.03697, 0.9222, 0.04104, 0.05656, 0.03697, 0.07264, 0.03697, 0.04305, 0.04104, 0.02896, 0.9676, 0.0716, 0.963, 0.07264, 0.963, 0.04305, 0.9697, 0.02896, 0.959, 0.05656, 0.959, 0.02896, 0.9628, 0.02896, 0.963, 0.07264, 0.959, 0.9353, 0.963, 0.9222, 0.963, 0.9555, 0.959, 0.971, 0.967, 0.9228, 0.9697, 0.971, 0.9648, 0.971, 0.963, 0.9222, 0.9676, 0.2218, 0.9697, 0.2645, 0.9634, 0.2649, 0.963, 0.2208, 0.967, 0.3127, 0.963, 0.3133, 0.9634, 0.2649, 0.9697, 0.2645, 0.959, 0.3002, 0.959, 0.2645, 0.9634, 0.2649, 0.963, 0.3133, 0.959, 0.2369, 0.963, 0.2208, 0.9634, 0.2649, 0.959, 0.2645, 0.03244, 0.2218, 0.03697, 0.2208, 0.03657, 0.2649, 0.03025, 0.2645, 0.04104, 0.2369, 0.04104, 0.2645, 0.03657, 0.2649, 0.03697, 0.2208, 0.04104, 0.3002, 0.03697, 0.3133, 0.03657, 0.2649, 0.04104, 0.2645, 0.03299, 0.3127, 0.03025, 0.2645, 0.03657, 0.2649, 0.03697, 0.3133, 0.967, 0.4518, 0.9697, 0.5, 0.9634, 0.4996, 0.963, 0.4512, 0.9676, 0.5426, 0.963, 0.5437, 0.9634, 0.4996, 0.9697, 0.5, 0.959, 0.5276, 0.959, 0.5, 0.9634, 0.4996, 0.963, 0.5437, 0.959, 0.4643, 0.963, 0.4512, 0.9634, 0.4996, 0.959, 0.5, 0.03299, 0.4518, 0.03697, 0.4512, 0.03657, 0.4996, 0.03025, 0.5, 0.04104, 0.4643, 0.04104, 0.5, 0.03657, 0.4996, 0.03697, 0.4512, 0.04104, 0.5276, 0.03697, 0.5437, 0.03657, 0.4996, 0.04104, 0.5, 0.03244, 0.5426, 0.03025, 0.5, 0.03657, 0.4996, 0.03697, 0.5437, 0.9676, 0.6929, 0.9697, 0.7355, 0.9634, 0.7359, 0.963, 0.6918, 0.967, 0.7837, 0.963, 0.7844, 0.9634, 0.7359, 0.9697, 0.7355, 0.959, 0.7712, 0.959, 0.7355, 0.9634, 0.7359, 0.963, 0.7844, 0.959, 0.7079, 0.963, 0.6918, 0.9634, 0.7359, 0.959, 0.7355, 0.03244, 0.6929, 0.03697, 0.6918, 0.03657, 0.7359, 0.03025, 0.7355, 0.04104, 0.7079, 0.04104, 0.7355, 0.03657, 0.7359, 0.03697, 0.6918, 0.04104, 0.7712, 0.03697, 0.7844, 0.03657, 0.7359, 0.04104, 0.7355, 0.03299, 0.7837, 0.03025, 0.7355, 0.03657, 0.7359, 0.03697, 0.7844, 0.967, 0.9228, 0.971, 0.9072, 0.971, 0.971, 0.9697, 0.971, 0.9697, 0.02896, 0.971, 0.02896, 0.971, 0.085, 0.9676, 0.0716, 0.03299, 0.3127, 0.02896, 0.3283, 0.02896, 0.2645, 0.03025, 0.2645, 0.03025, 0.2645, 0.02896, 0.2645, 0.02896, 0.2084, 0.03244, 0.2218, 0.03244, 0.5426, 0.02896, 0.556, 0.02896, 0.5, 0.03025, 0.5, 0.03025, 0.5, 0.02896, 0.5, 0.02896, 0.4362, 0.03299, 0.4518, 0.03299, 0.7837, 0.02896, 0.7993, 0.02896, 0.7355, 0.03025, 0.7355, 0.03025, 0.7355, 0.02896, 0.7355, 0.02896, 0.6795, 0.03244, 0.6929, 0.02896, 0.9072, 0.03299, 0.9228, 0.03025, 0.971, 0.02896, 0.971, 0.02896, 0.02896, 0.03025, 0.02896, 0.03244, 0.0716, 0.02896, 0.085, 0.04104, 0.9353, 0.959, 0.9353, 0.959, 0.971, 0.04104, 0.971, 0.04104, 0.02896, 0.959, 0.02896, 0.959, 0.05656, 0.04104, 0.05656, 0.971, 0.3283, 0.967, 0.3127, 0.9697, 0.2645, 0.971, 0.2645, 0.971, 0.2645, 0.9697, 0.2645, 0.9676, 0.2218, 0.971, 0.2084, 0.959, 0.3002, 0.04104, 0.3002, 0.04104, 0.2645, 0.959, 0.2645, 0.959, 0.2645, 0.04104, 0.2645, 0.04104, 0.2369, 0.959, 0.2369, 0.971, 0.556, 0.9676, 0.5426, 0.9697, 0.5, 0.971, 0.5, 0.971, 0.5, 0.9697, 0.5, 0.967, 0.4518, 0.971, 0.4362, 0.959, 0.5276, 0.04104, 0.5276, 0.04104, 0.5, 0.959, 0.5, 0.959, 0.5, 0.04104, 0.5, 0.04104, 0.4643, 0.959, 0.4643, 0.971, 0.7993, 0.967, 0.7837, 0.9697, 0.7355, 0.971, 0.7355, 0.971, 0.7355, 0.9697, 0.7355, 0.9676, 0.6929, 0.971, 0.6795, 0.959, 0.7712, 0.04104, 0.7712, 0.04104, 0.7355, 0.959, 0.7355, 0.959, 0.7355, 0.04104, 0.7355, 0.04104, 0.7079, 0.959, 0.7079, 0.04104, 0.7712, 0.04104, 0.9353, 0.03697, 0.9222, 0.03697, 0.7844, 0.03697, 0.7844, 0.03697, 0.9222, 0.03299, 0.9228, 0.03299, 0.7837, 0.967, 0.7837, 0.967, 0.9228, 0.963, 0.9222, 0.963, 0.7844, 0.963, 0.7844, 0.963, 0.9222, 0.959, 0.9353, 0.959, 0.7712, 0.04104, 0.5276, 0.04104, 0.7079, 0.03697, 0.6918, 0.03697, 0.5437, 0.03697, 0.5437, 0.03697, 0.6918, 0.03244, 0.6929, 0.03244, 0.5426, 0.9676, 0.5426, 0.9676, 0.6929, 0.963, 0.6918, 0.963, 0.5437, 0.963, 0.5437, 0.963, 0.6918, 0.959, 0.7079, 0.959, 0.5276, 0.04104, 0.3002, 0.04104, 0.4643, 0.03697, 0.4512, 0.03697, 0.3133, 0.03697, 0.3133, 0.03697, 0.4512, 0.03299, 0.4518, 0.03299, 0.3127, 0.967, 0.3127, 0.967, 0.4518, 0.963, 0.4512, 0.963, 0.3133, 0.963, 0.3133, 0.963, 0.4512, 0.959, 0.4643, 0.959, 0.3002, 0.04104, 0.05656, 0.04104, 0.2369, 0.03697, 0.2208, 0.03697, 0.07264, 0.03697, 0.07264, 0.03697, 0.2208, 0.03244, 0.2218, 0.03244, 0.0716, 0.9676, 0.0716, 0.9676, 0.2218, 0.963, 0.2208, 0.963, 0.07264, 0.963, 0.07264, 0.963, 0.2208, 0.959, 0.2369, 0.959, 0.05656, 0.9405, 0.5, 0.9547, 0.5037, 0.7953, 0.5037, 0.8095, 0.5])
me_cylinder_003.materials.append(mat_material_003)
me_cylinder_003.use_remesh_preserve_volume = False
me_cylinder_003.use_remesh_preserve_attributes = False
me_cylinder_003.use_mirror_vertex_groups = False
me_cylinder_003.update()
me_cube_009 = bpy.data.meshes.new('Cube.009')
me_cube_009.from_pydata([(1.0, 1.0, -1.0), (1.0, -1.0, -1.0), (1.0, 1.0, 1.275), (1.0, -1.0, 1.275)], [], [(0, 2, 3, 1)])
_uv = me_cube_009.uv_layers.new(name='UVMap')
_uv.uv.foreach_set('vector', [0.0, 0.0, 2.464e-07, 1.0, 1.0, 1.0, 1.0, 0.0])
me_cube_009.materials.append(mat_material)
me_cube_009.use_remesh_preserve_volume = False
me_cube_009.use_remesh_preserve_attributes = False
me_cube_009.use_mirror_vertex_groups = False
me_cube_009.update()
me_cube_008 = bpy.data.meshes.new('Cube.008')
me_cube_008.from_pydata([(1.0, 1.0, -1.0), (1.0, -1.0, -1.0), (1.0, 1.0, 1.275), (1.0, -1.0, 1.275)], [], [(0, 2, 3, 1)])
_uv = me_cube_008.uv_layers.new(name='UVMap')
_uv.uv.foreach_set('vector', [0.0, 0.0, 2.464e-07, 1.0, 1.0, 1.0, 1.0, 0.0])
me_cube_008.materials.append(mat_material)
me_cube_008.use_remesh_preserve_volume = False
me_cube_008.use_remesh_preserve_attributes = False
me_cube_008.use_mirror_vertex_groups = False
me_cube_008.update()
me_cylinder_002 = bpy.data.meshes.new('Cylinder.002')
me_cylinder_002.from_pydata([(-0.04772, 0.05489, -1.139), (-0.02474, 0.02877, -1.139), (-0.03147, 0.04724, -1.139), (-0.02474, 0.02877, 1.139), (-0.04772, 0.05489, 1.139), (-0.03147, 0.04724, 1.139), (-0.02474, -0.02877, -1.139), (-0.04772, -0.05489, -1.139), (-0.03147, -0.04724, -1.139), (-0.04772, -0.05489, 1.139), (-0.02474, -0.02877, 1.139), (-0.03147, -0.04724, 1.139), (-0.08658, -0.05489, -1.139), (-0.1096, -0.02877, -1.139), (-0.1028, -0.04724, -1.139), (-0.1096, -0.02877, 1.139), (-0.08658, -0.05489, 1.139), (-0.1028, -0.04724, 1.139), (-0.1096, 0.02877, -1.139), (-0.08658, 0.05489, -1.139), (-0.1028, 0.04724, -1.139), (-0.08658, 0.05489, 1.139), (-0.1096, 0.02877, 1.139), (-0.1028, 0.04724, 1.139), (-0.01468, 0.0418, -1.127), (-0.03608, 0.06995, -1.125), (-0.02148, 0.08485, -1.092), (-0.00159, 0.06497, -1.092), (-0.02357, 0.05746, -1.13), (-0.01026, 0.0747, -1.111), (-0.02878, 0.08049, -1.11), (-0.007414, 0.07903, -1.092), (-0.005423, 0.05338, -1.111), (-0.01468, 0.0418, 1.127), (-0.00159, 0.06497, 1.092), (-0.02148, 0.08485, 1.092), (-0.03608, 0.06995, 1.125), (-0.005423, 0.05338, 1.111), (-0.01026, 0.0747, 1.111), (-0.007414, 0.07903, 1.092), (-0.02878, 0.08049, 1.11), (-0.02357, 0.05746, 1.13), (-0.01468, -0.0418, 1.127), (-0.03608, -0.06995, 1.125), (-0.02148, -0.08485, 1.092), (-0.00159, -0.06497, 1.092), (-0.02357, -0.05746, 1.13), (-0.01026, -0.0747, 1.111), (-0.02878, -0.08049, 1.11), (-0.007414, -0.07903, 1.092), (-0.005423, -0.05338, 1.111), (-0.01468, -0.0418, -1.127), (-0.00159, -0.06497, -1.092), (-0.02148, -0.08485, -1.092), (-0.03608, -0.06995, -1.125), (-0.005423, -0.05338, -1.111), (-0.01026, -0.0747, -1.111), (-0.007414, -0.07903, -1.092), (-0.02878, -0.08049, -1.11), (-0.02357, -0.05746, -1.13), (-0.09822, -0.06995, 1.125), (-0.1196, -0.0418, 1.127), (-0.1327, -0.06497, 1.092), (-0.1128, -0.08485, 1.092), (-0.1107, -0.05746, 1.13), (-0.124, -0.0747, 1.111), (-0.1289, -0.05338, 1.111), (-0.1269, -0.07903, 1.092), (-0.1055, -0.08049, 1.11), (-0.09822, -0.06995, -1.125), (-0.1128, -0.08485, -1.092), (-0.1327, -0.06497, -1.092), (-0.1196, -0.0418, -1.127), (-0.1055, -0.08049, -1.11), (-0.124, -0.0747, -1.111), (-0.1269, -0.07903, -1.092), (-0.1289, -0.05338, -1.111), (-0.1107, -0.05746, -1.13), (-0.1196, 0.0418, 1.127), (-0.09822, 0.06995, 1.125), (-0.1128, 0.08485, 1.092), (-0.1327, 0.06497, 1.092), (-0.1107, 0.05746, 1.13), (-0.124, 0.0747, 1.111), (-0.1055, 0.08049, 1.11), (-0.1269, 0.07903, 1.092), (-0.1289, 0.05338, 1.111), (-0.1196, 0.0418, -1.127), (-0.1327, 0.06497, -1.092), (-0.1128, 0.08485, -1.092), (-0.09822, 0.06995, -1.125), (-0.1289, 0.05338, -1.111), (-0.124, 0.0747, -1.111), (-0.1269, 0.07903, -1.092), (-0.1055, 0.08049, -1.11), (-0.1107, 0.05746, -1.13)], [], [(79, 21, 4, 36), (13, 72, 87, 18), (53, 44, 63, 70), (27, 34, 45, 52), (7, 54, 69, 12), (33, 3, 10, 42), (61, 15, 22, 78), (43, 9, 16, 60), (71, 62, 81, 88), (19, 90, 25, 0), (89, 80, 35, 26), (24, 28, 29, 32), (25, 30, 29, 28), (26, 31, 29, 30), (27, 32, 29, 31), (33, 37, 38, 41), (34, 39, 38, 37), (35, 40, 38, 39), (36, 41, 38, 40), (42, 46, 47, 50), (43, 48, 47, 46), (44, 49, 47, 48), (45, 50, 47, 49), (51, 55, 56, 59), (52, 57, 56, 55), (53, 58, 56, 57), (54, 59, 56, 58), (60, 64, 65, 68), (61, 66, 65, 64), (62, 67, 65, 66), (63, 68, 65, 67), (69, 73, 74, 77), (70, 75, 74, 73), (71, 76, 74, 75), (72, 77, 74, 76), (78, 82, 83, 86), (79, 84, 83, 82), (80, 85, 83, 84), (81, 86, 83, 85), (87, 91, 92, 95), (88, 93, 92, 91), (89, 94, 92, 93), (90, 95, 92, 94), (36, 4, 5, 41), (41, 5, 3, 33), (54, 7, 8, 59), (59, 8, 6, 51), (72, 13, 14, 77), (77, 14, 12, 69), (90, 19, 20, 95), (95, 20, 18, 87), (0, 25, 28, 2), (2, 28, 24, 1), (26, 35, 39, 31), (31, 39, 34, 27), (9, 43, 46, 11), (11, 46, 42, 10), (44, 53, 57, 49), (49, 57, 52, 45), (15, 61, 64, 17), (17, 64, 60, 16), (62, 71, 75, 67), (67, 75, 70, 63), (21, 79, 82, 23), (23, 82, 78, 22), (80, 89, 93, 85), (85, 93, 88, 81), (89, 26, 30, 94), (94, 30, 25, 90), (79, 36, 40, 84), (84, 40, 35, 80), (71, 88, 91, 76), (76, 91, 87, 72), (61, 78, 86, 66), (66, 86, 81, 62), (53, 70, 73, 58), (58, 73, 69, 54), (43, 60, 68, 48), (48, 68, 63, 44), (27, 52, 55, 32), (32, 55, 51, 24), (33, 42, 50, 37), (37, 50, 45, 34), (1, 24, 51, 6)])
me_cylinder_002.polygons.foreach_set('use_smooth', [0, 0, 1, 1, 0, 0, 0, 0, 1, 0, 1, 1, 1, 1, 1, 1, 1, 1, 1, 1, 1, 1, 1, 1, 1, 1, 1, 1, 1, 1, 1, 1, 1, 1, 1, 1, 1, 1, 1, 1, 1, 1, 1, 1, 1, 1, 1, 1, 1, 1, 1, 1, 1, 1, 1, 1, 1, 1, 1, 1, 1, 1, 1, 1, 1, 1, 1, 1, 1, 1, 1, 1, 1, 1, 1, 1, 1, 1, 1, 1, 1, 1, 1, 0])
_uv = me_cylinder_002.uv_layers.new(name='UVMap')
_uv.uv.foreach_set('vector', [0.1988, 0.9957, 0.1823, 1.0, 0.06773, 1.0, 0.05116, 0.9957, 0.4405, 0.5, 0.4547, 0.5037, 0.2953, 0.5037, 0.3095, 0.5, 0.04104, 0.3002, 0.959, 0.3002, 0.959, 0.4643, 0.04104, 0.4643, 0.04104, 0.05656, 0.959, 0.05656, 0.959, 0.2369, 0.04104, 0.2369, 0.6823, 0.5, 0.6988, 0.5043, 0.5512, 0.5043, 0.5677, 0.5, 0.9547, 0.9963, 0.9405, 1.0, 0.8095, 1.0, 0.7953, 0.9963, 0.4547, 0.9963, 0.4405, 1.0, 0.3095, 1.0, 0.2953, 0.9963, 0.6988, 0.9957, 0.6823, 1.0, 0.5677, 1.0, 0.5512, 0.9957, 0.04104, 0.5276, 0.959, 0.5276, 0.959, 0.7079, 0.04104, 0.7079, 0.1823, 0.5, 0.1988, 0.5043, 0.05116, 0.5043, 0.06773, 0.5, 0.04104, 0.7712, 0.959, 0.7712, 0.959, 0.9353, 0.04104, 0.9353, 0.03244, 0.0716, 0.03025, 0.02896, 0.03517, 0.02896, 0.03697, 0.07264, 0.03299, 0.9228, 0.03697, 0.9222, 0.03697, 0.9555, 0.03025, 0.971, 0.04104, 0.9353, 0.04104, 0.971, 0.03716, 0.971, 0.03697, 0.9222, 0.04104, 0.05656, 0.03697, 0.07264, 0.03697, 0.04305, 0.04104, 0.02896, 0.9676, 0.0716, 0.963, 0.07264, 0.963, 0.04305, 0.9697, 0.02896, 0.959, 0.05656, 0.959, 0.02896, 0.9628, 0.02896, 0.963, 0.07264, 0.959, 0.9353, 0.963, 0.9222, 0.963, 0.9555, 0.959, 0.971, 0.967, 0.9228, 0.9697, 0.971, 0.9648, 0.971, 0.963, 0.9222, 0.9676, 0.2218, 0.9697, 0.2645, 0.9634, 0.2649, 0.963, 0.2208, 0.967, 0.3127, 0.963, 0.3133, 0.9634, 0.2649, 0.9697, 0.2645, 0.959, 0.3002, 0.959, 0.2645, 0.9634, 0.2649, 0.963, 0.3133, 0.959, 0.2369, 0.963, 0.2208, 0.9634, 0.2649, 0.959, 0.2645, 0.03244, 0.2218, 0.03697, 0.2208, 0.03657, 0.2649, 0.03025, 0.2645, 0.04104, 0.2369, 0.04104, 0.2645, 0.03657, 0.2649, 0.03697, 0.2208, 0.04104, 0.3002, 0.03697, 0.3133, 0.03657, 0.2649, 0.04104, 0.2645, 0.03299, 0.3127, 0.03025, 0.2645, 0.03657, 0.2649, 0.03697, 0.3133, 0.967, 0.4518, 0.9697, 0.5, 0.9634, 0.4996, 0.963, 0.4512, 0.9676, 0.5426, 0.963, 0.5437, 0.9634, 0.4996, 0.9697, 0.5, 0.959, 0.5276, 0.959, 0.5, 0.9634, 0.4996, 0.963, 0.5437, 0.959, 0.4643, 0.963, 0.4512, 0.9634, 0.4996, 0.959, 0.5, 0.03299, 0.4518, 0.03697, 0.4512, 0.03657, 0.4996, 0.03025, 0.5, 0.04104, 0.4643, 0.04104, 0.5, 0.03657, 0.4996, 0.03697, 0.4512, 0.04104, 0.5276, 0.03697, 0.5437, 0.03657, 0.4996, 0.04104, 0.5, 0.03244, 0.5426, 0.03025, 0.5, 0.03657, 0.4996, 0.03697, 0.5437, 0.9676, 0.6929, 0.9697, 0.7355, 0.9634, 0.7359, 0.963, 0.6918, 0.967, 0.7837, 0.963, 0.7844, 0.9634, 0.7359, 0.9697, 0.7355, 0.959, 0.7712, 0.959, 0.7355, 0.9634, 0.7359, 0.963, 0.7844, 0.959, 0.7079, 0.963, 0.6918, 0.9634, 0.7359, 0.959, 0.7355, 0.03244, 0.6929, 0.03697, 0.6918, 0.03657, 0.7359, 0.03025, 0.7355, 0.04104, 0.7079, 0.04104, 0.7355, 0.03657, 0.7359, 0.03697, 0.6918, 0.04104, 0.7712, 0.03697, 0.7844, 0.03657, 0.7359, 0.04104, 0.7355, 0.03299, 0.7837, 0.03025, 0.7355, 0.03657, 0.7359, 0.03697, 0.7844, 0.967, 0.9228, 0.971, 0.9072, 0.971, 0.971, 0.9697, 0.971, 0.9697, 0.02896, 0.971, 0.02896, 0.971, 0.085, 0.9676, 0.0716, 0.03299, 0.3127, 0.02896, 0.3283, 0.02896, 0.2645, 0.03025, 0.2645, 0.03025, 0.2645, 0.02896, 0.2645, 0.02896, 0.2084, 0.03244, 0.2218, 0.03244, 0.5426, 0.02896, 0.556, 0.02896, 0.5, 0.03025, 0.5, 0.03025, 0.5, 0.02896, 0.5, 0.02896, 0.4362, 0.03299, 0.4518, 0.03299, 0.7837, 0.02896, 0.7993, 0.02896, 0.7355, 0.03025, 0.7355, 0.03025, 0.7355, 0.02896, 0.7355, 0.02896, 0.6795, 0.03244, 0.6929, 0.02896, 0.9072, 0.03299, 0.9228, 0.03025, 0.971, 0.02896, 0.971, 0.02896, 0.02896, 0.03025, 0.02896, 0.03244, 0.0716, 0.02896, 0.085, 0.04104, 0.9353, 0.959, 0.9353, 0.959, 0.971, 0.04104, 0.971, 0.04104, 0.02896, 0.959, 0.02896, 0.959, 0.05656, 0.04104, 0.05656, 0.971, 0.3283, 0.967, 0.3127, 0.9697, 0.2645, 0.971, 0.2645, 0.971, 0.2645, 0.9697, 0.2645, 0.9676, 0.2218, 0.971, 0.2084, 0.959, 0.3002, 0.04104, 0.3002, 0.04104, 0.2645, 0.959, 0.2645, 0.959, 0.2645, 0.04104, 0.2645, 0.04104, 0.2369, 0.959, 0.2369, 0.971, 0.556, 0.9676, 0.5426, 0.9697, 0.5, 0.971, 0.5, 0.971, 0.5, 0.9697, 0.5, 0.967, 0.4518, 0.971, 0.4362, 0.959, 0.5276, 0.04104, 0.5276, 0.04104, 0.5, 0.959, 0.5, 0.959, 0.5, 0.04104, 0.5, 0.04104, 0.4643, 0.959, 0.4643, 0.971, 0.7993, 0.967, 0.7837, 0.9697, 0.7355, 0.971, 0.7355, 0.971, 0.7355, 0.9697, 0.7355, 0.9676, 0.6929, 0.971, 0.6795, 0.959, 0.7712, 0.04104, 0.7712, 0.04104, 0.7355, 0.959, 0.7355, 0.959, 0.7355, 0.04104, 0.7355, 0.04104, 0.7079, 0.959, 0.7079, 0.04104, 0.7712, 0.04104, 0.9353, 0.03697, 0.9222, 0.03697, 0.7844, 0.03697, 0.7844, 0.03697, 0.9222, 0.03299, 0.9228, 0.03299, 0.7837, 0.967, 0.7837, 0.967, 0.9228, 0.963, 0.9222, 0.963, 0.7844, 0.963, 0.7844, 0.963, 0.9222, 0.959, 0.9353, 0.959, 0.7712, 0.04104, 0.5276, 0.04104, 0.7079, 0.03697, 0.6918, 0.03697, 0.5437, 0.03697, 0.5437, 0.03697, 0.6918, 0.03244, 0.6929, 0.03244, 0.5426, 0.9676, 0.5426, 0.9676, 0.6929, 0.963, 0.6918, 0.963, 0.5437, 0.963, 0.5437, 0.963, 0.6918, 0.959, 0.7079, 0.959, 0.5276, 0.04104, 0.3002, 0.04104, 0.4643, 0.03697, 0.4512, 0.03697, 0.3133, 0.03697, 0.3133, 0.03697, 0.4512, 0.03299, 0.4518, 0.03299, 0.3127, 0.967, 0.3127, 0.967, 0.4518, 0.963, 0.4512, 0.963, 0.3133, 0.963, 0.3133, 0.963, 0.4512, 0.959, 0.4643, 0.959, 0.3002, 0.04104, 0.05656, 0.04104, 0.2369, 0.03697, 0.2208, 0.03697, 0.07264, 0.03697, 0.07264, 0.03697, 0.2208, 0.03244, 0.2218, 0.03244, 0.0716, 0.9676, 0.0716, 0.9676, 0.2218, 0.963, 0.2208, 0.963, 0.07264, 0.963, 0.07264, 0.963, 0.2208, 0.959, 0.2369, 0.959, 0.05656, 0.9405, 0.5, 0.9547, 0.5037, 0.7953, 0.5037, 0.8095, 0.5])
me_cylinder_002.materials.append(mat_material_003)
me_cylinder_002.use_remesh_preserve_volume = False
me_cylinder_002.use_remesh_preserve_attributes = False
me_cylinder_002.use_mirror_vertex_groups = False
me_cylinder_002.update()
me_cylinder_001 = bpy.data.meshes.new('Cylinder.001')
me_cylinder_001.from_pydata([(-0.04772, 0.05489, -1.139), (-0.02474, 0.02877, -1.139), (-0.03147, 0.04724, -1.139), (-0.02474, 0.02877, 1.139), (-0.04772, 0.05489, 1.139), (-0.03147, 0.04724, 1.139), (-0.02474, -0.02877, -1.139), (-0.04772, -0.05489, -1.139), (-0.03147, -0.04724, -1.139), (-0.04772, -0.05489, 1.139), (-0.02474, -0.02877, 1.139), (-0.03147, -0.04724, 1.139), (-0.08658, -0.05489, -1.139), (-0.1096, -0.02877, -1.139), (-0.1028, -0.04724, -1.139), (-0.1096, -0.02877, 1.139), (-0.08658, -0.05489, 1.139), (-0.1028, -0.04724, 1.139), (-0.1096, 0.02877, -1.139), (-0.08658, 0.05489, -1.139), (-0.1028, 0.04724, -1.139), (-0.08658, 0.05489, 1.139), (-0.1096, 0.02877, 1.139), (-0.1028, 0.04724, 1.139), (-0.01468, 0.0418, -1.127), (-0.03608, 0.06995, -1.125), (-0.02148, 0.08485, -1.092), (-0.00159, 0.06497, -1.092), (-0.02357, 0.05746, -1.13), (-0.01026, 0.0747, -1.111), (-0.02878, 0.08049, -1.11), (-0.007414, 0.07903, -1.092), (-0.005423, 0.05338, -1.111), (-0.01468, 0.0418, 1.127), (-0.00159, 0.06497, 1.092), (-0.02148, 0.08485, 1.092), (-0.03608, 0.06995, 1.125), (-0.005423, 0.05338, 1.111), (-0.01026, 0.0747, 1.111), (-0.007414, 0.07903, 1.092), (-0.02878, 0.08049, 1.11), (-0.02357, 0.05746, 1.13), (-0.01468, -0.0418, 1.127), (-0.03608, -0.06995, 1.125), (-0.02148, -0.08485, 1.092), (-0.00159, -0.06497, 1.092), (-0.02357, -0.05746, 1.13), (-0.01026, -0.0747, 1.111), (-0.02878, -0.08049, 1.11), (-0.007414, -0.07903, 1.092), (-0.005423, -0.05338, 1.111), (-0.01468, -0.0418, -1.127), (-0.00159, -0.06497, -1.092), (-0.02148, -0.08485, -1.092), (-0.03608, -0.06995, -1.125), (-0.005423, -0.05338, -1.111), (-0.01026, -0.0747, -1.111), (-0.007414, -0.07903, -1.092), (-0.02878, -0.08049, -1.11), (-0.02357, -0.05746, -1.13), (-0.09822, -0.06995, 1.125), (-0.1196, -0.0418, 1.127), (-0.1327, -0.06497, 1.092), (-0.1128, -0.08485, 1.092), (-0.1107, -0.05746, 1.13), (-0.124, -0.0747, 1.111), (-0.1289, -0.05338, 1.111), (-0.1269, -0.07903, 1.092), (-0.1055, -0.08049, 1.11), (-0.09822, -0.06995, -1.125), (-0.1128, -0.08485, -1.092), (-0.1327, -0.06497, -1.092), (-0.1196, -0.0418, -1.127), (-0.1055, -0.08049, -1.11), (-0.124, -0.0747, -1.111), (-0.1269, -0.07903, -1.092), (-0.1289, -0.05338, -1.111), (-0.1107, -0.05746, -1.13), (-0.1196, 0.0418, 1.127), (-0.09822, 0.06995, 1.125), (-0.1128, 0.08485, 1.092), (-0.1327, 0.06497, 1.092), (-0.1107, 0.05746, 1.13), (-0.124, 0.0747, 1.111), (-0.1055, 0.08049, 1.11), (-0.1269, 0.07903, 1.092), (-0.1289, 0.05338, 1.111), (-0.1196, 0.0418, -1.127), (-0.1327, 0.06497, -1.092), (-0.1128, 0.08485, -1.092), (-0.09822, 0.06995, -1.125), (-0.1289, 0.05338, -1.111), (-0.124, 0.0747, -1.111), (-0.1269, 0.07903, -1.092), (-0.1055, 0.08049, -1.11), (-0.1107, 0.05746, -1.13)], [], [(79, 21, 4, 36), (13, 72, 87, 18), (53, 44, 63, 70), (27, 34, 45, 52), (7, 54, 69, 12), (33, 3, 10, 42), (61, 15, 22, 78), (43, 9, 16, 60), (71, 62, 81, 88), (19, 90, 25, 0), (89, 80, 35, 26), (24, 28, 29, 32), (25, 30, 29, 28), (26, 31, 29, 30), (27, 32, 29, 31), (33, 37, 38, 41), (34, 39, 38, 37), (35, 40, 38, 39), (36, 41, 38, 40), (42, 46, 47, 50), (43, 48, 47, 46), (44, 49, 47, 48), (45, 50, 47, 49), (51, 55, 56, 59), (52, 57, 56, 55), (53, 58, 56, 57), (54, 59, 56, 58), (60, 64, 65, 68), (61, 66, 65, 64), (62, 67, 65, 66), (63, 68, 65, 67), (69, 73, 74, 77), (70, 75, 74, 73), (71, 76, 74, 75), (72, 77, 74, 76), (78, 82, 83, 86), (79, 84, 83, 82), (80, 85, 83, 84), (81, 86, 83, 85), (87, 91, 92, 95), (88, 93, 92, 91), (89, 94, 92, 93), (90, 95, 92, 94), (36, 4, 5, 41), (41, 5, 3, 33), (54, 7, 8, 59), (59, 8, 6, 51), (72, 13, 14, 77), (77, 14, 12, 69), (90, 19, 20, 95), (95, 20, 18, 87), (0, 25, 28, 2), (2, 28, 24, 1), (26, 35, 39, 31), (31, 39, 34, 27), (9, 43, 46, 11), (11, 46, 42, 10), (44, 53, 57, 49), (49, 57, 52, 45), (15, 61, 64, 17), (17, 64, 60, 16), (62, 71, 75, 67), (67, 75, 70, 63), (21, 79, 82, 23), (23, 82, 78, 22), (80, 89, 93, 85), (85, 93, 88, 81), (89, 26, 30, 94), (94, 30, 25, 90), (79, 36, 40, 84), (84, 40, 35, 80), (71, 88, 91, 76), (76, 91, 87, 72), (61, 78, 86, 66), (66, 86, 81, 62), (53, 70, 73, 58), (58, 73, 69, 54), (43, 60, 68, 48), (48, 68, 63, 44), (27, 52, 55, 32), (32, 55, 51, 24), (33, 42, 50, 37), (37, 50, 45, 34), (1, 24, 51, 6)])
me_cylinder_001.polygons.foreach_set('use_smooth', [0, 0, 1, 1, 0, 0, 0, 0, 1, 0, 1, 1, 1, 1, 1, 1, 1, 1, 1, 1, 1, 1, 1, 1, 1, 1, 1, 1, 1, 1, 1, 1, 1, 1, 1, 1, 1, 1, 1, 1, 1, 1, 1, 1, 1, 1, 1, 1, 1, 1, 1, 1, 1, 1, 1, 1, 1, 1, 1, 1, 1, 1, 1, 1, 1, 1, 1, 1, 1, 1, 1, 1, 1, 1, 1, 1, 1, 1, 1, 1, 1, 1, 1, 0])
_uv = me_cylinder_001.uv_layers.new(name='UVMap')
_uv.uv.foreach_set('vector', [0.1988, 0.9957, 0.1823, 1.0, 0.06773, 1.0, 0.05116, 0.9957, 0.4405, 0.5, 0.4547, 0.5037, 0.2953, 0.5037, 0.3095, 0.5, 0.04104, 0.3002, 0.959, 0.3002, 0.959, 0.4643, 0.04104, 0.4643, 0.04104, 0.05656, 0.959, 0.05656, 0.959, 0.2369, 0.04104, 0.2369, 0.6823, 0.5, 0.6988, 0.5043, 0.5512, 0.5043, 0.5677, 0.5, 0.9547, 0.9963, 0.9405, 1.0, 0.8095, 1.0, 0.7953, 0.9963, 0.4547, 0.9963, 0.4405, 1.0, 0.3095, 1.0, 0.2953, 0.9963, 0.6988, 0.9957, 0.6823, 1.0, 0.5677, 1.0, 0.5512, 0.9957, 0.04104, 0.5276, 0.959, 0.5276, 0.959, 0.7079, 0.04104, 0.7079, 0.1823, 0.5, 0.1988, 0.5043, 0.05116, 0.5043, 0.06773, 0.5, 0.04104, 0.7712, 0.959, 0.7712, 0.959, 0.9353, 0.04104, 0.9353, 0.03244, 0.0716, 0.03025, 0.02896, 0.03517, 0.02896, 0.03697, 0.07264, 0.03299, 0.9228, 0.03697, 0.9222, 0.03697, 0.9555, 0.03025, 0.971, 0.04104, 0.9353, 0.04104, 0.971, 0.03716, 0.971, 0.03697, 0.9222, 0.04104, 0.05656, 0.03697, 0.07264, 0.03697, 0.04305, 0.04104, 0.02896, 0.9676, 0.0716, 0.963, 0.07264, 0.963, 0.04305, 0.9697, 0.02896, 0.959, 0.05656, 0.959, 0.02896, 0.9628, 0.02896, 0.963, 0.07264, 0.959, 0.9353, 0.963, 0.9222, 0.963, 0.9555, 0.959, 0.971, 0.967, 0.9228, 0.9697, 0.971, 0.9648, 0.971, 0.963, 0.9222, 0.9676, 0.2218, 0.9697, 0.2645, 0.9634, 0.2649, 0.963, 0.2208, 0.967, 0.3127, 0.963, 0.3133, 0.9634, 0.2649, 0.9697, 0.2645, 0.959, 0.3002, 0.959, 0.2645, 0.9634, 0.2649, 0.963, 0.3133, 0.959, 0.2369, 0.963, 0.2208, 0.9634, 0.2649, 0.959, 0.2645, 0.03244, 0.2218, 0.03697, 0.2208, 0.03657, 0.2649, 0.03025, 0.2645, 0.04104, 0.2369, 0.04104, 0.2645, 0.03657, 0.2649, 0.03697, 0.2208, 0.04104, 0.3002, 0.03697, 0.3133, 0.03657, 0.2649, 0.04104, 0.2645, 0.03299, 0.3127, 0.03025, 0.2645, 0.03657, 0.2649, 0.03697, 0.3133, 0.967, 0.4518, 0.9697, 0.5, 0.9634, 0.4996, 0.963, 0.4512, 0.9676, 0.5426, 0.963, 0.5437, 0.9634, 0.4996, 0.9697, 0.5, 0.959, 0.5276, 0.959, 0.5, 0.9634, 0.4996, 0.963, 0.5437, 0.959, 0.4643, 0.963, 0.4512, 0.9634, 0.4996, 0.959, 0.5, 0.03299, 0.4518, 0.03697, 0.4512, 0.03657, 0.4996, 0.03025, 0.5, 0.04104, 0.4643, 0.04104, 0.5, 0.03657, 0.4996, 0.03697, 0.4512, 0.04104, 0.5276, 0.03697, 0.5437, 0.03657, 0.4996, 0.04104, 0.5, 0.03244, 0.5426, 0.03025, 0.5, 0.03657, 0.4996, 0.03697, 0.5437, 0.9676, 0.6929, 0.9697, 0.7355, 0.9634, 0.7359, 0.963, 0.6918, 0.967, 0.7837, 0.963, 0.7844, 0.9634, 0.7359, 0.9697, 0.7355, 0.959, 0.7712, 0.959, 0.7355, 0.9634, 0.7359, 0.963, 0.7844, 0.959, 0.7079, 0.963, 0.6918, 0.9634, 0.7359, 0.959, 0.7355, 0.03244, 0.6929, 0.03697, 0.6918, 0.03657, 0.7359, 0.03025, 0.7355, 0.04104, 0.7079, 0.04104, 0.7355, 0.03657, 0.7359, 0.03697, 0.6918, 0.04104, 0.7712, 0.03697, 0.7844, 0.03657, 0.7359, 0.04104, 0.7355, 0.03299, 0.7837, 0.03025, 0.7355, 0.03657, 0.7359, 0.03697, 0.7844, 0.967, 0.9228, 0.971, 0.9072, 0.971, 0.971, 0.9697, 0.971, 0.9697, 0.02896, 0.971, 0.02896, 0.971, 0.085, 0.9676, 0.0716, 0.03299, 0.3127, 0.02896, 0.3283, 0.02896, 0.2645, 0.03025, 0.2645, 0.03025, 0.2645, 0.02896, 0.2645, 0.02896, 0.2084, 0.03244, 0.2218, 0.03244, 0.5426, 0.02896, 0.556, 0.02896, 0.5, 0.03025, 0.5, 0.03025, 0.5, 0.02896, 0.5, 0.02896, 0.4362, 0.03299, 0.4518, 0.03299, 0.7837, 0.02896, 0.7993, 0.02896, 0.7355, 0.03025, 0.7355, 0.03025, 0.7355, 0.02896, 0.7355, 0.02896, 0.6795, 0.03244, 0.6929, 0.02896, 0.9072, 0.03299, 0.9228, 0.03025, 0.971, 0.02896, 0.971, 0.02896, 0.02896, 0.03025, 0.02896, 0.03244, 0.0716, 0.02896, 0.085, 0.04104, 0.9353, 0.959, 0.9353, 0.959, 0.971, 0.04104, 0.971, 0.04104, 0.02896, 0.959, 0.02896, 0.959, 0.05656, 0.04104, 0.05656, 0.971, 0.3283, 0.967, 0.3127, 0.9697, 0.2645, 0.971, 0.2645, 0.971, 0.2645, 0.9697, 0.2645, 0.9676, 0.2218, 0.971, 0.2084, 0.959, 0.3002, 0.04104, 0.3002, 0.04104, 0.2645, 0.959, 0.2645, 0.959, 0.2645, 0.04104, 0.2645, 0.04104, 0.2369, 0.959, 0.2369, 0.971, 0.556, 0.9676, 0.5426, 0.9697, 0.5, 0.971, 0.5, 0.971, 0.5, 0.9697, 0.5, 0.967, 0.4518, 0.971, 0.4362, 0.959, 0.5276, 0.04104, 0.5276, 0.04104, 0.5, 0.959, 0.5, 0.959, 0.5, 0.04104, 0.5, 0.04104, 0.4643, 0.959, 0.4643, 0.971, 0.7993, 0.967, 0.7837, 0.9697, 0.7355, 0.971, 0.7355, 0.971, 0.7355, 0.9697, 0.7355, 0.9676, 0.6929, 0.971, 0.6795, 0.959, 0.7712, 0.04104, 0.7712, 0.04104, 0.7355, 0.959, 0.7355, 0.959, 0.7355, 0.04104, 0.7355, 0.04104, 0.7079, 0.959, 0.7079, 0.04104, 0.7712, 0.04104, 0.9353, 0.03697, 0.9222, 0.03697, 0.7844, 0.03697, 0.7844, 0.03697, 0.9222, 0.03299, 0.9228, 0.03299, 0.7837, 0.967, 0.7837, 0.967, 0.9228, 0.963, 0.9222, 0.963, 0.7844, 0.963, 0.7844, 0.963, 0.9222, 0.959, 0.9353, 0.959, 0.7712, 0.04104, 0.5276, 0.04104, 0.7079, 0.03697, 0.6918, 0.03697, 0.5437, 0.03697, 0.5437, 0.03697, 0.6918, 0.03244, 0.6929, 0.03244, 0.5426, 0.9676, 0.5426, 0.9676, 0.6929, 0.963, 0.6918, 0.963, 0.5437, 0.963, 0.5437, 0.963, 0.6918, 0.959, 0.7079, 0.959, 0.5276, 0.04104, 0.3002, 0.04104, 0.4643, 0.03697, 0.4512, 0.03697, 0.3133, 0.03697, 0.3133, 0.03697, 0.4512, 0.03299, 0.4518, 0.03299, 0.3127, 0.967, 0.3127, 0.967, 0.4518, 0.963, 0.4512, 0.963, 0.3133, 0.963, 0.3133, 0.963, 0.4512, 0.959, 0.4643, 0.959, 0.3002, 0.04104, 0.05656, 0.04104, 0.2369, 0.03697, 0.2208, 0.03697, 0.07264, 0.03697, 0.07264, 0.03697, 0.2208, 0.03244, 0.2218, 0.03244, 0.0716, 0.9676, 0.0716, 0.9676, 0.2218, 0.963, 0.2208, 0.963, 0.07264, 0.963, 0.07264, 0.963, 0.2208, 0.959, 0.2369, 0.959, 0.05656, 0.9405, 0.5, 0.9547, 0.5037, 0.7953, 0.5037, 0.8095, 0.5])
me_cylinder_001.materials.append(mat_material_003)
me_cylinder_001.use_remesh_preserve_volume = False
me_cylinder_001.use_remesh_preserve_attributes = False
me_cylinder_001.use_mirror_vertex_groups = False
me_cylinder_001.update()
me_cube_007 = bpy.data.meshes.new('Cube.007')
me_cube_007.from_pydata([(1.0, 1.0, -1.0), (1.0, -1.0, -1.0), (1.0, 1.0, 1.275), (1.0, -1.0, 1.275)], [], [(0, 2, 3, 1)])
_uv = me_cube_007.uv_layers.new(name='UVMap')
_uv.uv.foreach_set('vector', [0.0, 0.0, 2.464e-07, 1.0, 1.0, 1.0, 1.0, 0.0])
me_cube_007.materials.append(mat_material)
me_cube_007.use_remesh_preserve_volume = False
me_cube_007.use_remesh_preserve_attributes = False
me_cube_007.use_mirror_vertex_groups = False
me_cube_007.update()
me_cube_006 = bpy.data.meshes.new('Cube.006')
me_cube_006.from_pydata([(1.0, 1.0, -1.0), (1.0, -1.0, -1.0), (1.0, 1.0, 1.275), (1.0, -1.0, 1.275)], [], [(0, 2, 3, 1)])
_uv = me_cube_006.uv_layers.new(name='UVMap')
_uv.uv.foreach_set('vector', [0.0, 0.0, 2.464e-07, 1.0, 1.0, 1.0, 1.0, 0.0])
me_cube_006.materials.append(mat_material)
me_cube_006.use_remesh_preserve_volume = False
me_cube_006.use_remesh_preserve_attributes = False
me_cube_006.use_mirror_vertex_groups = False
me_cube_006.update()
me_cube_005 = bpy.data.meshes.new('Cube.005')
me_cube_005.from_pydata([(1.0, 7.0, -1.0), (1.0, -1.0, -1.0), (-1.0, -1.0, -1.0), (-1.0, 7.0, -1.0)], [], [(0, 1, 2, 3)])
_uv = me_cube_005.uv_layers.new(name='UVMap')
_uv.uv.foreach_set('vector', [1.0, 1.0, 1.0, 0.0, 0.0, 9.498e-08, 2.74e-07, 1.0])
me_cube_005.materials.append(mat_floor)
me_cube_005.materials.append(mat_wall)
me_cube_005.materials.append(mat_wall_001)
me_cube_005.use_remesh_preserve_volume = False
me_cube_005.use_remesh_preserve_attributes = False
me_cube_005.use_mirror_vertex_groups = False
me_cube_005.update()
me_cylinder = bpy.data.meshes.new('Cylinder')
me_cylinder.from_pydata([(-0.04772, 0.05489, -1.139), (-0.02474, 0.02877, -1.139), (-0.03147, 0.04724, -1.139), (-0.02474, 0.02877, 1.139), (-0.04772, 0.05489, 1.139), (-0.03147, 0.04724, 1.139), (-0.02474, -0.02877, -1.139), (-0.04772, -0.05489, -1.139), (-0.03147, -0.04724, -1.139), (-0.04772, -0.05489, 1.139), (-0.02474, -0.02877, 1.139), (-0.03147, -0.04724, 1.139), (-0.08658, -0.05489, -1.139), (-0.1096, -0.02877, -1.139), (-0.1028, -0.04724, -1.139), (-0.1096, -0.02877, 1.139), (-0.08658, -0.05489, 1.139), (-0.1028, -0.04724, 1.139), (-0.1096, 0.02877, -1.139), (-0.08658, 0.05489, -1.139), (-0.1028, 0.04724, -1.139), (-0.08658, 0.05489, 1.139), (-0.1096, 0.02877, 1.139), (-0.1028, 0.04724, 1.139), (-0.01468, 0.0418, -1.127), (-0.03608, 0.06995, -1.125), (-0.02148, 0.08485, -1.092), (-0.00159, 0.06497, -1.092), (-0.02357, 0.05746, -1.13), (-0.01026, 0.0747, -1.111), (-0.02878, 0.08049, -1.11), (-0.007414, 0.07903, -1.092), (-0.005423, 0.05338, -1.111), (-0.01468, 0.0418, 1.127), (-0.00159, 0.06497, 1.092), (-0.02148, 0.08485, 1.092), (-0.03608, 0.06995, 1.125), (-0.005423, 0.05338, 1.111), (-0.01026, 0.0747, 1.111), (-0.007414, 0.07903, 1.092), (-0.02878, 0.08049, 1.11), (-0.02357, 0.05746, 1.13), (-0.01468, -0.0418, 1.127), (-0.03608, -0.06995, 1.125), (-0.02148, -0.08485, 1.092), (-0.00159, -0.06497, 1.092), (-0.02357, -0.05746, 1.13), (-0.01026, -0.0747, 1.111), (-0.02878, -0.08049, 1.11), (-0.007414, -0.07903, 1.092), (-0.005423, -0.05338, 1.111), (-0.01468, -0.0418, -1.127), (-0.00159, -0.06497, -1.092), (-0.02148, -0.08485, -1.092), (-0.03608, -0.06995, -1.125), (-0.005423, -0.05338, -1.111), (-0.01026, -0.0747, -1.111), (-0.007414, -0.07903, -1.092), (-0.02878, -0.08049, -1.11), (-0.02357, -0.05746, -1.13), (-0.09822, -0.06995, 1.125), (-0.1196, -0.0418, 1.127), (-0.1327, -0.06497, 1.092), (-0.1128, -0.08485, 1.092), (-0.1107, -0.05746, 1.13), (-0.124, -0.0747, 1.111), (-0.1289, -0.05338, 1.111), (-0.1269, -0.07903, 1.092), (-0.1055, -0.08049, 1.11), (-0.09822, -0.06995, -1.125), (-0.1128, -0.08485, -1.092), (-0.1327, -0.06497, -1.092), (-0.1196, -0.0418, -1.127), (-0.1055, -0.08049, -1.11), (-0.124, -0.0747, -1.111), (-0.1269, -0.07903, -1.092), (-0.1289, -0.05338, -1.111), (-0.1107, -0.05746, -1.13), (-0.1196, 0.0418, 1.127), (-0.09822, 0.06995, 1.125), (-0.1128, 0.08485, 1.092), (-0.1327, 0.06497, 1.092), (-0.1107, 0.05746, 1.13), (-0.124, 0.0747, 1.111), (-0.1055, 0.08049, 1.11), (-0.1269, 0.07903, 1.092), (-0.1289, 0.05338, 1.111), (-0.1196, 0.0418, -1.127), (-0.1327, 0.06497, -1.092), (-0.1128, 0.08485, -1.092), (-0.09822, 0.06995, -1.125), (-0.1289, 0.05338, -1.111), (-0.124, 0.0747, -1.111), (-0.1269, 0.07903, -1.092), (-0.1055, 0.08049, -1.11), (-0.1107, 0.05746, -1.13)], [], [(79, 21, 4, 36), (13, 72, 87, 18), (53, 44, 63, 70), (27, 34, 45, 52), (7, 54, 69, 12), (33, 3, 10, 42), (61, 15, 22, 78), (43, 9, 16, 60), (71, 62, 81, 88), (19, 90, 25, 0), (89, 80, 35, 26), (24, 28, 29, 32), (25, 30, 29, 28), (26, 31, 29, 30), (27, 32, 29, 31), (33, 37, 38, 41), (34, 39, 38, 37), (35, 40, 38, 39), (36, 41, 38, 40), (42, 46, 47, 50), (43, 48, 47, 46), (44, 49, 47, 48), (45, 50, 47, 49), (51, 55, 56, 59), (52, 57, 56, 55), (53, 58, 56, 57), (54, 59, 56, 58), (60, 64, 65, 68), (61, 66, 65, 64), (62, 67, 65, 66), (63, 68, 65, 67), (69, 73, 74, 77), (70, 75, 74, 73), (71, 76, 74, 75), (72, 77, 74, 76), (78, 82, 83, 86), (79, 84, 83, 82), (80, 85, 83, 84), (81, 86, 83, 85), (87, 91, 92, 95), (88, 93, 92, 91), (89, 94, 92, 93), (90, 95, 92, 94), (36, 4, 5, 41), (41, 5, 3, 33), (54, 7, 8, 59), (59, 8, 6, 51), (72, 13, 14, 77), (77, 14, 12, 69), (90, 19, 20, 95), (95, 20, 18, 87), (0, 25, 28, 2), (2, 28, 24, 1), (26, 35, 39, 31), (31, 39, 34, 27), (9, 43, 46, 11), (11, 46, 42, 10), (44, 53, 57, 49), (49, 57, 52, 45), (15, 61, 64, 17), (17, 64, 60, 16), (62, 71, 75, 67), (67, 75, 70, 63), (21, 79, 82, 23), (23, 82, 78, 22), (80, 89, 93, 85), (85, 93, 88, 81), (89, 26, 30, 94), (94, 30, 25, 90), (79, 36, 40, 84), (84, 40, 35, 80), (71, 88, 91, 76), (76, 91, 87, 72), (61, 78, 86, 66), (66, 86, 81, 62), (53, 70, 73, 58), (58, 73, 69, 54), (43, 60, 68, 48), (48, 68, 63, 44), (27, 52, 55, 32), (32, 55, 51, 24), (33, 42, 50, 37), (37, 50, 45, 34), (1, 24, 51, 6)])
me_cylinder.polygons.foreach_set('use_smooth', [0, 0, 1, 1, 0, 0, 0, 0, 1, 0, 1, 1, 1, 1, 1, 1, 1, 1, 1, 1, 1, 1, 1, 1, 1, 1, 1, 1, 1, 1, 1, 1, 1, 1, 1, 1, 1, 1, 1, 1, 1, 1, 1, 1, 1, 1, 1, 1, 1, 1, 1, 1, 1, 1, 1, 1, 1, 1, 1, 1, 1, 1, 1, 1, 1, 1, 1, 1, 1, 1, 1, 1, 1, 1, 1, 1, 1, 1, 1, 1, 1, 1, 1, 0])
_uv = me_cylinder.uv_layers.new(name='UVMap')
_uv.uv.foreach_set('vector', [0.1988, 0.9957, 0.1823, 1.0, 0.06773, 1.0, 0.05116, 0.9957, 0.4405, 0.5, 0.4547, 0.5037, 0.2953, 0.5037, 0.3095, 0.5, 0.04104, 0.3002, 0.959, 0.3002, 0.959, 0.4643, 0.04104, 0.4643, 0.04104, 0.05656, 0.959, 0.05656, 0.959, 0.2369, 0.04104, 0.2369, 0.6823, 0.5, 0.6988, 0.5043, 0.5512, 0.5043, 0.5677, 0.5, 0.9547, 0.9963, 0.9405, 1.0, 0.8095, 1.0, 0.7953, 0.9963, 0.4547, 0.9963, 0.4405, 1.0, 0.3095, 1.0, 0.2953, 0.9963, 0.6988, 0.9957, 0.6823, 1.0, 0.5677, 1.0, 0.5512, 0.9957, 0.04104, 0.5276, 0.959, 0.5276, 0.959, 0.7079, 0.04104, 0.7079, 0.1823, 0.5, 0.1988, 0.5043, 0.05116, 0.5043, 0.06773, 0.5, 0.04104, 0.7712, 0.959, 0.7712, 0.959, 0.9353, 0.04104, 0.9353, 0.03244, 0.0716, 0.03025, 0.02896, 0.03517, 0.02896, 0.03697, 0.07264, 0.03299, 0.9228, 0.03697, 0.9222, 0.03697, 0.9555, 0.03025, 0.971, 0.04104, 0.9353, 0.04104, 0.971, 0.03716, 0.971, 0.03697, 0.9222, 0.04104, 0.05656, 0.03697, 0.07264, 0.03697, 0.04305, 0.04104, 0.02896, 0.9676, 0.0716, 0.963, 0.07264, 0.963, 0.04305, 0.9697, 0.02896, 0.959, 0.05656, 0.959, 0.02896, 0.9628, 0.02896, 0.963, 0.07264, 0.959, 0.9353, 0.963, 0.9222, 0.963, 0.9555, 0.959, 0.971, 0.967, 0.9228, 0.9697, 0.971, 0.9648, 0.971, 0.963, 0.9222, 0.9676, 0.2218, 0.9697, 0.2645, 0.9634, 0.2649, 0.963, 0.2208, 0.967, 0.3127, 0.963, 0.3133, 0.9634, 0.2649, 0.9697, 0.2645, 0.959, 0.3002, 0.959, 0.2645, 0.9634, 0.2649, 0.963, 0.3133, 0.959, 0.2369, 0.963, 0.2208, 0.9634, 0.2649, 0.959, 0.2645, 0.03244, 0.2218, 0.03697, 0.2208, 0.03657, 0.2649, 0.03025, 0.2645, 0.04104, 0.2369, 0.04104, 0.2645, 0.03657, 0.2649, 0.03697, 0.2208, 0.04104, 0.3002, 0.03697, 0.3133, 0.03657, 0.2649, 0.04104, 0.2645, 0.03299, 0.3127, 0.03025, 0.2645, 0.03657, 0.2649, 0.03697, 0.3133, 0.967, 0.4518, 0.9697, 0.5, 0.9634, 0.4996, 0.963, 0.4512, 0.9676, 0.5426, 0.963, 0.5437, 0.9634, 0.4996, 0.9697, 0.5, 0.959, 0.5276, 0.959, 0.5, 0.9634, 0.4996, 0.963, 0.5437, 0.959, 0.4643, 0.963, 0.4512, 0.9634, 0.4996, 0.959, 0.5, 0.03299, 0.4518, 0.03697, 0.4512, 0.03657, 0.4996, 0.03025, 0.5, 0.04104, 0.4643, 0.04104, 0.5, 0.03657, 0.4996, 0.03697, 0.4512, 0.04104, 0.5276, 0.03697, 0.5437, 0.03657, 0.4996, 0.04104, 0.5, 0.03244, 0.5426, 0.03025, 0.5, 0.03657, 0.4996, 0.03697, 0.5437, 0.9676, 0.6929, 0.9697, 0.7355, 0.9634, 0.7359, 0.963, 0.6918, 0.967, 0.7837, 0.963, 0.7844, 0.9634, 0.7359, 0.9697, 0.7355, 0.959, 0.7712, 0.959, 0.7355, 0.9634, 0.7359, 0.963, 0.7844, 0.959, 0.7079, 0.963, 0.6918, 0.9634, 0.7359, 0.959, 0.7355, 0.03244, 0.6929, 0.03697, 0.6918, 0.03657, 0.7359, 0.03025, 0.7355, 0.04104, 0.7079, 0.04104, 0.7355, 0.03657, 0.7359, 0.03697, 0.6918, 0.04104, 0.7712, 0.03697, 0.7844, 0.03657, 0.7359, 0.04104, 0.7355, 0.03299, 0.7837, 0.03025, 0.7355, 0.03657, 0.7359, 0.03697, 0.7844, 0.967, 0.9228, 0.971, 0.9072, 0.971, 0.971, 0.9697, 0.971, 0.9697, 0.02896, 0.971, 0.02896, 0.971, 0.085, 0.9676, 0.0716, 0.03299, 0.3127, 0.02896, 0.3283, 0.02896, 0.2645, 0.03025, 0.2645, 0.03025, 0.2645, 0.02896, 0.2645, 0.02896, 0.2084, 0.03244, 0.2218, 0.03244, 0.5426, 0.02896, 0.556, 0.02896, 0.5, 0.03025, 0.5, 0.03025, 0.5, 0.02896, 0.5, 0.02896, 0.4362, 0.03299, 0.4518, 0.03299, 0.7837, 0.02896, 0.7993, 0.02896, 0.7355, 0.03025, 0.7355, 0.03025, 0.7355, 0.02896, 0.7355, 0.02896, 0.6795, 0.03244, 0.6929, 0.02896, 0.9072, 0.03299, 0.9228, 0.03025, 0.971, 0.02896, 0.971, 0.02896, 0.02896, 0.03025, 0.02896, 0.03244, 0.0716, 0.02896, 0.085, 0.04104, 0.9353, 0.959, 0.9353, 0.959, 0.971, 0.04104, 0.971, 0.04104, 0.02896, 0.959, 0.02896, 0.959, 0.05656, 0.04104, 0.05656, 0.971, 0.3283, 0.967, 0.3127, 0.9697, 0.2645, 0.971, 0.2645, 0.971, 0.2645, 0.9697, 0.2645, 0.9676, 0.2218, 0.971, 0.2084, 0.959, 0.3002, 0.04104, 0.3002, 0.04104, 0.2645, 0.959, 0.2645, 0.959, 0.2645, 0.04104, 0.2645, 0.04104, 0.2369, 0.959, 0.2369, 0.971, 0.556, 0.9676, 0.5426, 0.9697, 0.5, 0.971, 0.5, 0.971, 0.5, 0.9697, 0.5, 0.967, 0.4518, 0.971, 0.4362, 0.959, 0.5276, 0.04104, 0.5276, 0.04104, 0.5, 0.959, 0.5, 0.959, 0.5, 0.04104, 0.5, 0.04104, 0.4643, 0.959, 0.4643, 0.971, 0.7993, 0.967, 0.7837, 0.9697, 0.7355, 0.971, 0.7355, 0.971, 0.7355, 0.9697, 0.7355, 0.9676, 0.6929, 0.971, 0.6795, 0.959, 0.7712, 0.04104, 0.7712, 0.04104, 0.7355, 0.959, 0.7355, 0.959, 0.7355, 0.04104, 0.7355, 0.04104, 0.7079, 0.959, 0.7079, 0.04104, 0.7712, 0.04104, 0.9353, 0.03697, 0.9222, 0.03697, 0.7844, 0.03697, 0.7844, 0.03697, 0.9222, 0.03299, 0.9228, 0.03299, 0.7837, 0.967, 0.7837, 0.967, 0.9228, 0.963, 0.9222, 0.963, 0.7844, 0.963, 0.7844, 0.963, 0.9222, 0.959, 0.9353, 0.959, 0.7712, 0.04104, 0.5276, 0.04104, 0.7079, 0.03697, 0.6918, 0.03697, 0.5437, 0.03697, 0.5437, 0.03697, 0.6918, 0.03244, 0.6929, 0.03244, 0.5426, 0.9676, 0.5426, 0.9676, 0.6929, 0.963, 0.6918, 0.963, 0.5437, 0.963, 0.5437, 0.963, 0.6918, 0.959, 0.7079, 0.959, 0.5276, 0.04104, 0.3002, 0.04104, 0.4643, 0.03697, 0.4512, 0.03697, 0.3133, 0.03697, 0.3133, 0.03697, 0.4512, 0.03299, 0.4518, 0.03299, 0.3127, 0.967, 0.3127, 0.967, 0.4518, 0.963, 0.4512, 0.963, 0.3133, 0.963, 0.3133, 0.963, 0.4512, 0.959, 0.4643, 0.959, 0.3002, 0.04104, 0.05656, 0.04104, 0.2369, 0.03697, 0.2208, 0.03697, 0.07264, 0.03697, 0.07264, 0.03697, 0.2208, 0.03244, 0.2218, 0.03244, 0.0716, 0.9676, 0.0716, 0.9676, 0.2218, 0.963, 0.2208, 0.963, 0.07264, 0.963, 0.07264, 0.963, 0.2208, 0.959, 0.2369, 0.959, 0.05656, 0.9405, 0.5, 0.9547, 0.5037, 0.7953, 0.5037, 0.8095, 0.5])
me_cylinder.materials.append(mat_material_003)
me_cylinder.use_remesh_preserve_volume = False
me_cylinder.use_remesh_preserve_attributes = False
me_cylinder.use_mirror_vertex_groups = False
me_cylinder.update()
me_cube_004 = bpy.data.meshes.new('Cube.004')
me_cube_004.from_pydata([(1.0, 1.0, -1.0), (1.0, -1.0, -1.0), (1.0, 1.0, 1.275), (1.0, -1.0, 1.275)], [], [(0, 2, 3, 1)])
_uv = me_cube_004.uv_layers.new(name='UVMap')
_uv.uv.foreach_set('vector', [0.0, 0.0, 2.464e-07, 1.0, 1.0, 1.0, 1.0, 0.0])
me_cube_004.materials.append(mat_material)
me_cube_004.use_remesh_preserve_volume = False
me_cube_004.use_remesh_preserve_attributes = False
me_cube_004.use_mirror_vertex_groups = False
me_cube_004.update()
me_cube_003 = bpy.data.meshes.new('Cube.003')
me_cube_003.from_pydata([(-1.0, -1.0, -1.0), (-1.0, 1.0, -1.0), (1.0, 1.0, 1.275), (1.0, -1.0, 1.275), (-1.0, -1.0, 1.275), (-1.0, 1.0, 1.275)], [], [(2, 5, 4, 3), (0, 4, 5, 1)])
me_cube_003.materials.append(None)
me_cube_003.materials.append(mat_wall)
me_cube_003.materials.append(mat_wall_001)
me_cube_003.use_remesh_preserve_volume = False
me_cube_003.use_remesh_preserve_attributes = False
me_cube_003.use_mirror_vertex_groups = False
me_cube_003.update()
me_cube_002 = bpy.data.meshes.new('Cube.002')
me_cube_002.from_pydata([(1.0, 1.0, -1.0), (1.0, -1.0, -1.0), (1.0, 1.0, 1.275), (1.0, -1.0, 1.275)], [], [(0, 2, 3, 1)])
_uv = me_cube_002.uv_layers.new(name='UVMap')
_uv.uv.foreach_set('vector', [0.0, 0.0, 2.464e-07, 1.0, 1.0, 1.0, 1.0, 0.0])
me_cube_002.materials.append(mat_material)
me_cube_002.use_remesh_preserve_volume = False
me_cube_002.use_remesh_preserve_attributes = False
me_cube_002.use_mirror_vertex_groups = False
me_cube_002.update()

# ---- objects
ob_cylinder_005 = bpy.data.objects.new('Cylinder.005', me_cylinder_005)
ob_cylinder_004 = bpy.data.objects.new('Cylinder.004', me_cylinder_004)
ob_cube_008 = bpy.data.objects.new('Cube.008', me_cube_011)
ob_cube_007 = bpy.data.objects.new('Cube.007', me_cube_010)
ob_cylinder_003 = bpy.data.objects.new('Cylinder.003', me_cylinder_003)
ob_cube_006 = bpy.data.objects.new('Cube.006', me_cube_009)
ob_point_001 = bpy.data.objects.new('Point.001', light_point_001)
ob_cube_005 = bpy.data.objects.new('Cube.005', me_cube_008)
ob_cylinder_002 = bpy.data.objects.new('Cylinder.002', me_cylinder_002)
ob_cylinder_001 = bpy.data.objects.new('Cylinder.001', me_cylinder_001)
ob_cube_004 = bpy.data.objects.new('Cube.004', me_cube_007)
ob_cube_003 = bpy.data.objects.new('Cube.003', me_cube_006)
ob_floor = bpy.data.objects.new('floor', me_cube_005)
ob_cylinder = bpy.data.objects.new('Cylinder', me_cylinder)
ob_cube_002 = bpy.data.objects.new('Cube.002', me_cube_004)
ob_point = bpy.data.objects.new('Point', light_point)
ob_cube_000 = bpy.data.objects.new('Cube.000', me_cube_003)
ob_cube_001 = bpy.data.objects.new('Cube.001', me_cube_002)

# ---- transforms, parenting, visibility, modifiers, constraints
ob_cylinder_005.location = (1.0, 1.99, 1.137)
ob_cylinder_005.lineart.crease_threshold = 0.0
ob_cylinder_004.location = (-1.0, 1.99, 1.137)
ob_cylinder_004.rotation_euler = (0.0, -0.0, 3.142)
ob_cylinder_004.lineart.crease_threshold = 0.0
ob_cube_008.location = (-2.0, 4.99, 1.0)
ob_cube_008.lock_rotations_4d = False
ob_cube_008.empty_display_type = 'ARROWS'
ob_cube_008.lineart.crease_threshold = 0.0
ob_cube_007.location = (-2.0, 2.99, 1.0)
ob_cube_007.lock_rotations_4d = False
ob_cube_007.empty_display_type = 'ARROWS'
ob_cube_007.lineart.crease_threshold = 0.0
ob_cylinder_003.location = (-1.0, 3.99, 1.137)
ob_cylinder_003.rotation_euler = (0.0, -0.0, 3.142)
ob_cylinder_003.lineart.crease_threshold = 0.0
ob_cube_006.location = (0.0, 2.99, 1.0)
ob_cube_006.lock_rotations_4d = False
ob_cube_006.empty_display_type = 'ARROWS'
ob_cube_006.lineart.crease_threshold = 0.0
ob_point_001.location = (5.319, 4.016, 7.631)
ob_point_001.rotation_euler = (0.0, -0.5605, -0.752)
ob_point_001.lineart.crease_threshold = 0.0
ob_cube_005.location = (0.0, 4.99, 1.0)
ob_cube_005.lock_rotations_4d = False
ob_cube_005.empty_display_type = 'ARROWS'
ob_cube_005.lineart.crease_threshold = 0.0
ob_cylinder_002.location = (1.0, 3.99, 1.137)
ob_cylinder_002.lineart.crease_threshold = 0.0
ob_cylinder_001.location = (-1.0, -0.01024, 1.137)
ob_cylinder_001.rotation_euler = (0.0, -0.0, 3.142)
ob_cylinder_001.lineart.crease_threshold = 0.0
ob_cube_004.location = (-2.0, -1.01, 1.0)
ob_cube_004.lock_rotations_4d = False
ob_cube_004.empty_display_type = 'ARROWS'
ob_cube_004.lineart.crease_threshold = 0.0
ob_cube_003.location = (-2.0, 0.9898, 1.0)
ob_cube_003.lock_rotations_4d = False
ob_cube_003.empty_display_type = 'ARROWS'
ob_cube_003.lineart.crease_threshold = 0.0
ob_floor.location = (0.0, -1.01, 1.0)
ob_floor.lock_rotations_4d = False
ob_floor.empty_display_type = 'ARROWS'
ob_floor.lineart.crease_threshold = 0.0
ob_cylinder.location = (1.0, -0.01024, 1.137)
ob_cylinder.lineart.crease_threshold = 0.0
ob_cube_002.location = (0.0, 0.9898, 1.0)
ob_cube_002.lock_rotations_4d = False
ob_cube_002.empty_display_type = 'ARROWS'
ob_cube_002.lineart.crease_threshold = 0.0
ob_point.location = (5.319, 0.01609, 7.631)
ob_point.rotation_euler = (0.0, -0.5605, -0.752)
ob_point.lineart.crease_threshold = 0.0
ob_cube_000.location = (0.0, 0.0, 1.0)
ob_cube_000.lock_rotations_4d = False
ob_cube_000.empty_display_type = 'ARROWS'
ob_cube_000.hide_viewport = True
ob_cube_000.lineart.crease_threshold = 0.0
ob_cube_001.location = (0.0, -1.01, 1.0)
ob_cube_001.lock_rotations_4d = False
ob_cube_001.empty_display_type = 'ARROWS'
ob_cube_001.lineart.crease_threshold = 0.0

# ---- collection membership
col_collection_1.objects.link(ob_cylinder_005)
col_collection_1.objects.link(ob_cylinder_004)
col_collection_1.objects.link(ob_cube_008)
col_collection_1.objects.link(ob_cube_007)
col_collection_1.objects.link(ob_cylinder_003)
col_collection_1.objects.link(ob_cube_006)
col_collection_1.objects.link(ob_point_001)
col_collection_1.objects.link(ob_cube_005)
col_collection_1.objects.link(ob_cylinder_002)
col_collection_1.objects.link(ob_cylinder_001)
col_collection_1.objects.link(ob_cube_004)
col_collection_1.objects.link(ob_cube_003)
col_collection_1.objects.link(ob_floor)
col_collection_1.objects.link(ob_cylinder)
col_collection_1.objects.link(ob_cube_002)
col_collection_1.objects.link(ob_point)
col_collection_1.objects.link(ob_cube_000)
col_collection_1.objects.link(ob_cube_001)

# ---- scene / render settings (as saved in the file)
scene.frame_start = 1; scene.frame_end = 250; scene.frame_set(1)
scene.render.engine = 'CYCLES'
scene.render.resolution_percentage = 50
scene.render.dither_intensity = 0.0
scene.cycles.use_denoising = False
scene.cycles.samples = 128
scene.cycles.sampling_pattern = 'TABULATED_SOBOL'
scene.cycles.use_adaptive_sampling = False
scene.cycles.use_light_tree = False
scene.cycles.blur_glossy = 0.0
scene.cycles.sample_clamp_indirect = 0.0
scene.view_settings.view_transform = 'Standard'
bpy.context.view_layer.update()

# ---- added for rendering (the .blend has no active camera): camera
cam_auto = bpy.data.cameras.new('AutoCamera')
cam_auto.lens = 50.0
cam_auto.sensor_width = 36.0
cam_auto.clip_end = 1000.0
ob_auto_camera = bpy.data.objects.new('AutoCamera', cam_auto)
scene.collection.objects.link(ob_auto_camera)
ob_auto_camera.location = (8.20969, -7.86186, 7.20583)
ob_auto_camera.rotation_euler = (1.09748, -7.21219e-08, 0.694738)
scene.camera = ob_auto_camera
bpy.context.view_layer.update()
